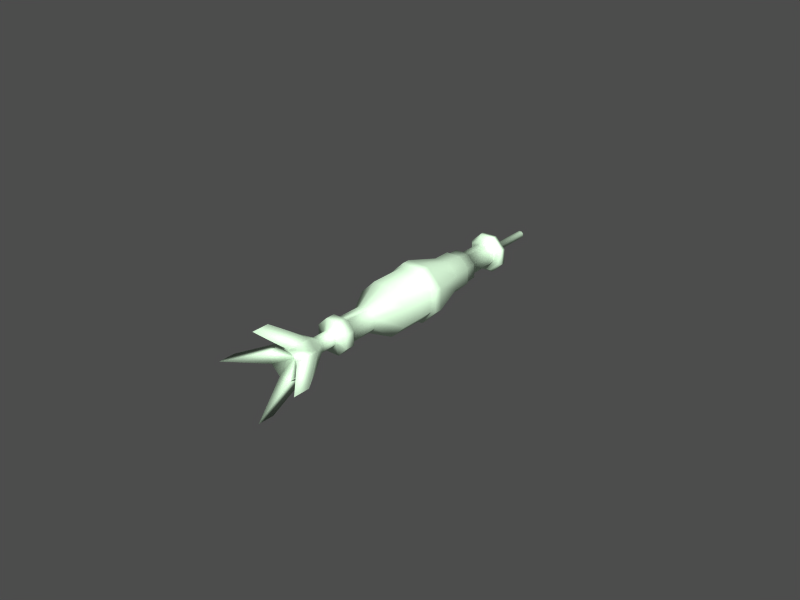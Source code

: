 # Source: projectiles.blend  (saved by Blender 2.48.1; exported with 4.5.12 LTS)
import bpy
from mathutils import Matrix  # noqa: F401  (used for matrix-valued properties, if any)

bpy.ops.wm.read_factory_settings(use_empty=True)
scene = bpy.context.scene
scene.name = 'projectileup3'

# ---- collections
col_collection_1_003 = bpy.data.collections.new('Collection 1.003'); scene.collection.children.link(col_collection_1_003)
col_collection_1_003.hide_render = True
col_collection_1_003.hide_viewport = True
col_collection_2_003 = bpy.data.collections.new('Collection 2.003'); scene.collection.children.link(col_collection_2_003)
col_collection_2_003.hide_render = True
col_collection_2_003.hide_viewport = True
col_collection_11_003 = bpy.data.collections.new('Collection 11.003'); scene.collection.children.link(col_collection_11_003)
col_collection_12_003 = bpy.data.collections.new('Collection 12.003'); scene.collection.children.link(col_collection_12_003)
col_collection_12_003.hide_render = True
col_collection_12_003.hide_viewport = True

# ---- materials (node trees are filled in below, after node groups)
mat_default = bpy.data.materials.new('default')
mat_default.alpha_threshold = 0.0
mat_default.diffuse_color = (0.862, 0.9872, 0.8572, 1.0)
mat_default.roughness = 0.5
mat_default.line_color = (0.0, 0.0, 0.0, 1.0)

# ---- material node trees

# ---- meshes
me_bullet_004 = bpy.data.meshes.new('bullet.004')
me_bullet_004.from_pydata([(0.003105, -0.02948, -0.007515), (-0.003119, -0.02948, -0.007509), (0.007509, -0.02948, -0.003119), (-0.003105, -0.02948, 0.007515), (-0.007509, -0.02948, 0.003119), (-0.007515, -0.02948, -0.003105), (0.00451, -0.04028, 0.001863), (0.004506, -0.04028, -0.001872), (-0.001872, -0.04028, -0.004506), (-0.00451, -0.04028, -0.001863), (0.001872, -0.04028, 0.004506), (-0.004506, -0.04028, 0.001872), (-0.001863, -0.04028, 0.00451), (0.001863, -0.04028, -0.00451), (0.001863, -0.05062, -0.00451), (-0.001872, -0.05062, -0.004506), (0.004506, -0.05062, -0.001872), (-0.001863, -0.05062, 0.00451), (-0.004506, -0.05062, 0.001872), (0.001872, -0.05062, 0.004506), (-0.00451, -0.05062, -0.001863), (0.00451, -0.05062, 0.001863), (0.0041, -0.03789, -0.009926), (-0.004119, -0.03789, -0.009918), (0.009918, -0.03789, -0.004119), (-0.0041, -0.03789, 0.009926), (-0.009918, -0.03789, 0.004119), (0.004119, -0.03789, 0.009918), (-0.009926, -0.03789, -0.0041), (0.009926, -0.03789, 0.0041), (0.009926, -0.03188, 0.0041), (0.009918, -0.03188, -0.004119), (-0.004119, -0.03188, -0.009918), (-0.009926, -0.03188, -0.0041), (0.004119, -0.03188, 0.009918), (-0.009918, -0.03188, 0.004119), (-0.0041, -0.03188, 0.009926), (0.0041, -0.03188, -0.009926), (1.63e-09, -0.06586, -5.821e-11), (-0.003841, -0.07378, -0.009247), (0.003823, -0.07378, -0.009255), (0.009247, -0.07378, -0.003841), (-0.009247, -0.07378, 0.003841), (-0.003823, -0.07378, 0.009255), (0.003841, -0.07378, 0.009247), (-0.009255, -0.07378, -0.003823), (0.009255, -0.07378, 0.003823), (0.009247, -0.05867, -0.003841), (0.009255, -0.05867, 0.003823), (-0.003841, -0.05867, -0.009247), (-0.009255, -0.05867, -0.003823), (0.003841, -0.05867, 0.009247), (-0.009247, -0.05867, 0.003841), (-0.003823, -0.05867, 0.009255), (0.003823, -0.05867, -0.009255), (0.02672, -0.08336, -2.535e-05), (0.02672, -0.09383, -2.535e-05), (-0.02672, -0.08336, 2.533e-05), (-0.02672, -0.09383, 2.533e-05), (2.534e-05, -0.08336, 0.02672), (2.534e-05, -0.09383, 0.02672), (-2.533e-05, -0.08336, -0.02672), (-2.533e-05, -0.09383, -0.02672), (0.01703, 0.02936, 0.007033), (0.01701, 0.02936, -0.007066), (0.007066, 0.02936, 0.01701), (0.007033, 0.02936, -0.01703), (0.01703, 0.03411, 0.007033), (0.01701, 0.03411, -0.007066), (0.007066, 0.03411, 0.01701), (0.007033, 0.03411, -0.01703), (0.01104, 0.05592, 0.004557), (0.01103, 0.05592, -0.00458), (0.004584, 0.05592, 0.01102), (0.004563, 0.05592, -0.01104), (1.615e-05, 0.02936, 0.01702), (-1.615e-05, 0.02936, -0.01702), (1.615e-05, 0.03411, 0.01702), (-1.615e-05, 0.03411, -0.01702), (1.531e-05, 0.05592, 0.01103), (-5.619e-06, 0.05592, -0.01103), (-0.007001, 0.03411, -0.01703), (-0.007033, 0.03411, 0.01701), (-0.01698, 0.03411, -0.007066), (-0.01699, 0.03411, 0.007033), (-0.007001, 0.02936, -0.01703), (-0.007033, 0.02936, 0.01701), (-0.01698, 0.02936, -0.007066), (-0.01699, 0.02936, 0.007033), (0.01525, 0.02727, 0.006299), (0.01524, 0.02727, -0.006328), (0.00633, 0.02727, 0.01524), (0.006301, 0.02727, -0.01525), (1.615e-05, 0.02727, 0.01524), (-1.277e-05, 0.02727, -0.01524), (-0.006268, 0.02727, -0.01525), (-0.01521, 0.02727, -0.006328), (-0.006297, 0.02727, 0.01524), (-0.01522, 0.02727, 0.006299), (0.01525, 0.003309, 0.006299), (0.01524, 0.003309, -0.006328), (0.00633, 0.003309, 0.01524), (0.006301, 0.003309, -0.01525), (1.615e-05, 0.003309, 0.01524), (-1.277e-05, 0.003309, -0.01524), (-0.006268, 0.003309, -0.01525), (-0.01521, 0.003309, -0.006328), (-0.006297, 0.003309, 0.01524), (-0.01522, 0.003309, 0.006299), (0.007378, -0.01222, -0.003062), (0.007384, -0.01222, 0.003045), (0.00307, -0.01222, 0.007367), (0.003056, -0.01222, -0.007377), (1.615e-05, -0.01222, 0.00737), (2.161e-06, -0.01222, -0.007374), (-0.003023, -0.01222, -0.007377), (-0.007346, -0.01222, -0.003062), (-0.003037, -0.01222, 0.007367), (-0.007352, -0.01222, 0.003045), (0.007384, -0.02935, 0.003045), (0.00307, -0.02935, 0.007367), (1.615e-05, -0.02935, 0.00737), (2.161e-06, -0.02935, -0.007374), (0.01104, 0.06723, 0.004557), (0.01103, 0.06723, -0.00458), (0.004584, 0.06723, 0.01102), (0.004563, 0.06723, -0.01104), (1.531e-05, 0.06723, 0.01103), (-5.619e-06, 0.06723, -0.01103), (0.00981, 0.06919, 0.004049), (0.009803, 0.06919, -0.00407), (0.004075, 0.06919, 0.009796), (0.004056, 0.06919, -0.009806), (1.527e-05, 0.06919, 0.009799), (-3.329e-06, 0.06919, -0.009802), (0.009803, 0.0754, -0.00407), (0.00981, 0.0754, 0.004049), (0.004075, 0.0754, 0.009796), (0.004056, 0.0754, -0.009806), (1.527e-05, 0.0754, 0.009799), (-3.329e-06, 0.0754, -0.009802), (0.006942, 0.07608, 0.002862), (0.006937, 0.07608, -0.002879), (0.002886, 0.07608, 0.006926), (0.002873, 0.07608, -0.006935), (2.307e-06, 0.07608, -0.006932), (0.006942, 0.09426, 0.002862), (0.006937, 0.09426, -0.002879), (0.002886, 0.09426, 0.006926), (0.002873, 0.09426, -0.006935), (1.546e-05, 0.09426, 0.006929), (2.307e-06, 0.09426, -0.006932), (0.01148, 0.1014, 0.004738), (0.01147, 0.1014, -0.004762), (0.004765, 0.1014, 0.01146), (0.004744, 0.1014, -0.01147), (1.528e-05, 0.1014, 0.01147), (-6.482e-06, 0.1014, -0.01147), (0.01148, 0.1041, 0.004738), (0.01147, 0.1041, -0.004762), (0.004765, 0.1041, 0.01146), (0.004744, 0.1041, -0.01147), (1.528e-05, 0.1041, 0.01147), (-6.482e-06, 0.1041, -0.01147), (0.004634, 0.1044, -0.001922), (0.004638, 0.1044, 0.001909), (0.001931, 0.1044, 0.00462), (0.001923, 0.1044, -0.004628), (7.162e-06, 0.1044, -0.004627), (0.00224, 0.1379, 0.000917), (0.002238, 0.1379, -0.0009265), (0.0009375, 0.1379, 0.002222), (0.0009333, 0.1379, -0.002229), (1.153e-05, 0.1379, -0.002228), (1.499e-05, 0.1413, -3.095e-06), (1.516e-05, 0.1379, 0.002223), (-0.0009024, 0.1379, -0.002229), (-0.0009066, 0.1379, 0.002222), (-0.002207, 0.1379, -0.0009265), (-0.002209, 0.1379, 0.000917), (1.498e-05, 0.1044, 0.004622), (-0.001892, 0.1044, -0.004628), (-0.001901, 0.1044, 0.00462), (-0.004607, 0.1044, 0.001909), (-0.004603, 0.1044, -0.001922), (-0.004713, 0.1041, -0.01147), (-0.004734, 0.1041, 0.01146), (-0.01144, 0.1041, -0.004762), (-0.01145, 0.1041, 0.004738), (-0.004713, 0.1014, -0.01147), (-0.004734, 0.1014, 0.01146), (-0.01144, 0.1014, -0.004762), (-0.01145, 0.1014, 0.004738), (-0.002842, 0.09426, -0.006935), (-0.002855, 0.09426, 0.006926), (-0.006906, 0.09426, -0.002879), (-0.006911, 0.09426, 0.002862), (1.546e-05, 0.07608, 0.006929), (-0.002842, 0.07608, -0.006935), (-0.002855, 0.07608, 0.006926), (-0.006906, 0.07608, -0.002879), (-0.006911, 0.07608, 0.002862), (-0.004025, 0.0754, -0.009806), (-0.004044, 0.0754, 0.009796), (-0.00978, 0.0754, 0.004049), (-0.009772, 0.0754, -0.00407), (-0.004025, 0.06919, -0.009806), (-0.004044, 0.06919, 0.009796), (-0.009772, 0.06919, -0.00407), (-0.00978, 0.06919, 0.004049), (-0.004532, 0.06723, -0.01104), (-0.004553, 0.06723, 0.01102), (-0.011, 0.06723, -0.00458), (-0.01101, 0.06723, 0.004557), (-0.004532, 0.05592, -0.01104), (-0.004553, 0.05592, 0.01102), (-0.011, 0.05592, -0.00458), (-0.01101, 0.05592, 0.004557), (0.009876, 0.09969, -0.0041), (0.009884, 0.09969, 0.004079), (0.004105, 0.09969, 0.009869), (0.004087, 0.09969, -0.009879), (1.537e-05, 0.09969, 0.009873), (-3.365e-06, 0.09969, -0.009875), (-0.004056, 0.09969, -0.009879), (-0.004074, 0.09969, 0.009869), (-0.009853, 0.09969, 0.004079), (-0.009845, 0.09969, -0.0041), (0.007012, 0.09877, -0.00291), (0.007017, 0.09877, 0.002894), (0.002917, 0.09877, 0.007001), (0.002904, 0.09877, -0.00701), (1.543e-05, 0.09877, 0.007004), (2.132e-06, 0.09877, -0.007008), (-0.002873, 0.09877, -0.00701), (-0.002886, 0.09877, 0.007001), (-0.006986, 0.09877, 0.002894), (-0.006981, 0.09877, -0.00291), (0.004412, 0.1067, -0.00183), (0.002363, 0.1073, -0.0009784), (0.004416, 0.1067, 0.001817), (0.002365, 0.1073, 0.0009687), (0.001839, 0.1067, 0.004398), (0.0009893, 0.1073, 0.002347), (0.001831, 0.1067, -0.004406), (0.0009848, 0.1073, -0.002354), (7.601e-06, 0.1067, -0.004404), (1.129e-05, 0.1073, -0.002353), (1.517e-05, 0.1073, 0.002348), (1.496e-05, 0.1067, 0.0044), (-0.0009539, 0.1073, -0.002354), (-0.0018, 0.1067, -0.004406), (-0.0009584, 0.1073, 0.002347), (-0.001808, 0.1067, 0.004398), (-0.002334, 0.1073, 0.0009687), (-0.004385, 0.1067, 0.001817), (-0.002332, 0.1073, -0.0009784), (-0.004381, 0.1067, -0.00183)], [], [(8, 13, 14, 15), (13, 7, 16, 14), (12, 11, 18, 17), (10, 12, 17, 19), (11, 9, 20, 18), (6, 10, 19, 21), (9, 8, 15, 20), (7, 6, 21, 16), (13, 8, 23, 22), (7, 13, 22, 24), (11, 12, 25, 26), (12, 10, 27, 25), (9, 11, 26, 28), (10, 6, 29, 27), (8, 9, 28, 23), (6, 7, 24, 29), (2, 119, 30, 31), (5, 1, 32, 33), (119, 120, 34, 30), (4, 5, 33, 35), (120, 3, 36, 34), (3, 4, 35, 36), (0, 2, 31, 37), (1, 0, 37, 32), (32, 37, 22, 23), (37, 31, 24, 22), (36, 35, 26, 25), (34, 36, 25, 27), (35, 33, 28, 26), (30, 34, 27, 29), (33, 32, 23, 28), (31, 30, 29, 24), (38, 39, 40), (38, 40, 41), (38, 43, 42), (38, 44, 43), (38, 42, 45), (38, 46, 44), (38, 45, 39), (38, 41, 46), (16, 21, 48, 47), (20, 15, 49, 50), (21, 19, 51, 48), (18, 20, 50, 52), (19, 17, 53, 51), (17, 18, 52, 53), (14, 16, 47, 54), (15, 14, 54, 49), (54, 47, 41, 40), (53, 52, 42, 43), (48, 51, 44, 46), (50, 49, 39, 45), (48, 55, 47), (46, 56, 55, 48), (41, 56, 46), (47, 55, 56, 41), (50, 57, 52), (45, 58, 57, 50), (42, 58, 45), (52, 57, 58, 42), (53, 59, 51), (43, 60, 59, 53), (44, 60, 43), (51, 59, 60, 44), (54, 61, 49), (40, 62, 61, 54), (39, 62, 40), (49, 61, 62, 39), (63, 64, 68, 67), (65, 63, 67, 69), (64, 66, 70, 68), (67, 68, 72, 71), (69, 67, 71, 73), (68, 70, 74, 72), (75, 65, 69, 77), (66, 76, 78, 70), (77, 69, 73, 79), (70, 78, 80, 74), (81, 214, 80, 78), (77, 79, 215, 82), (85, 81, 78, 76), (75, 77, 82, 86), (83, 216, 214, 81), (82, 215, 217, 84), (84, 217, 216, 83), (87, 83, 81, 85), (86, 82, 84, 88), (88, 84, 83, 87), (64, 63, 89, 90), (63, 65, 91, 89), (66, 64, 90, 92), (65, 75, 93, 91), (76, 66, 92, 94), (87, 85, 95, 96), (86, 88, 98, 97), (88, 87, 96, 98), (75, 86, 97, 93), (85, 76, 94, 95), (90, 89, 99, 100), (89, 91, 101, 99), (92, 90, 100, 102), (91, 93, 103, 101), (94, 92, 102, 104), (96, 95, 105, 106), (97, 98, 108, 107), (98, 96, 106, 108), (93, 97, 107, 103), (95, 94, 104, 105), (100, 99, 110, 109), (99, 101, 111, 110), (102, 100, 109, 112), (101, 103, 113, 111), (104, 102, 112, 114), (106, 105, 115, 116), (107, 108, 118, 117), (108, 106, 116, 118), (103, 107, 117, 113), (105, 104, 114, 115), (109, 110, 119, 2), (110, 111, 120, 119), (2, 0, 112, 109), (111, 113, 121, 120), (0, 122, 114, 112), (116, 115, 1, 5), (117, 118, 4, 3), (118, 116, 5, 4), (113, 117, 3, 121), (115, 114, 122, 1), (71, 72, 124, 123), (73, 71, 123, 125), (72, 74, 126, 124), (79, 73, 125, 127), (74, 80, 128, 126), (123, 124, 130, 129), (125, 123, 129, 131), (124, 126, 132, 130), (127, 125, 131, 133), (126, 128, 134, 132), (129, 130, 135, 136), (131, 129, 136, 137), (130, 132, 138, 135), (133, 131, 137, 139), (132, 134, 140, 138), (136, 135, 142, 141), (137, 136, 141, 143), (135, 138, 144, 142), (139, 137, 143, 197), (138, 140, 145, 144), (141, 142, 147, 146), (143, 141, 146, 148), (142, 144, 149, 147), (197, 143, 148, 150), (144, 145, 151, 149), (152, 153, 159, 158), (154, 152, 158, 160), (153, 155, 161, 159), (156, 154, 160, 162), (155, 157, 163, 161), (158, 159, 164, 165), (160, 158, 165, 166), (159, 161, 167, 164), (162, 160, 166, 180), (161, 163, 168, 167), (169, 170, 174), (171, 169, 174), (170, 172, 174), (175, 171, 174), (172, 173, 174), (176, 174, 173), (175, 174, 177), (178, 174, 176), (177, 174, 179), (179, 174, 178), (185, 181, 168, 163), (162, 180, 182, 186), (187, 184, 181, 185), (186, 182, 183, 188), (188, 183, 184, 187), (189, 185, 163, 157), (156, 162, 186, 190), (191, 187, 185, 189), (190, 186, 188, 192), (192, 188, 187, 191), (198, 193, 151, 145), (197, 150, 194, 199), (200, 195, 193, 198), (199, 194, 196, 201), (201, 196, 195, 200), (202, 198, 145, 140), (139, 197, 199, 203), (205, 200, 198, 202), (203, 199, 201, 204), (204, 201, 200, 205), (206, 202, 140, 134), (133, 139, 203, 207), (208, 205, 202, 206), (207, 203, 204, 209), (209, 204, 205, 208), (210, 206, 134, 128), (127, 133, 207, 211), (212, 208, 206, 210), (211, 207, 209, 213), (213, 209, 208, 212), (214, 210, 128, 80), (79, 127, 211, 215), (216, 212, 210, 214), (215, 211, 213, 217), (217, 213, 212, 216), (218, 153, 152, 219), (219, 152, 154, 220), (221, 155, 153, 218), (220, 154, 156, 222), (223, 157, 155, 221), (224, 189, 157, 223), (222, 156, 190, 225), (227, 191, 189, 224), (225, 190, 192, 226), (226, 192, 191, 227), (147, 228, 229, 146), (228, 218, 219, 229), (146, 229, 230, 148), (229, 219, 220, 230), (149, 231, 228, 147), (231, 221, 218, 228), (148, 230, 232, 150), (230, 220, 222, 232), (151, 233, 231, 149), (233, 223, 221, 231), (193, 234, 233, 151), (234, 224, 223, 233), (150, 232, 235, 194), (232, 222, 225, 235), (195, 237, 234, 193), (237, 227, 224, 234), (194, 235, 236, 196), (235, 225, 226, 236), (196, 236, 237, 195), (236, 226, 227, 237), (164, 238, 240, 165), (238, 239, 241, 240), (239, 170, 169, 241), (165, 240, 242, 166), (240, 241, 243, 242), (241, 169, 171, 243), (167, 244, 238, 164), (244, 245, 239, 238), (245, 172, 170, 239), (166, 242, 249, 180), (242, 243, 248, 249), (243, 171, 175, 248), (168, 246, 244, 167), (246, 247, 245, 244), (247, 173, 172, 245), (181, 251, 246, 168), (251, 250, 247, 246), (250, 176, 173, 247), (180, 249, 253, 182), (249, 248, 252, 253), (248, 175, 177, 252), (184, 257, 251, 181), (257, 256, 250, 251), (256, 178, 176, 250), (182, 253, 255, 183), (253, 252, 254, 255), (252, 177, 179, 254), (183, 255, 257, 184), (255, 254, 256, 257), (254, 179, 178, 256)])
me_bullet_004.polygons.foreach_set('use_smooth', [True] * 268)
_uv = me_bullet_004.uv_layers.new(name='UVTex')
_uv.uv.foreach_set('vector', [0.227, 0.05857, 0.227, 0.05858, 0.1407, 0.06033, 0.1407, 0.06031, 0.227, 0.05858, 0.227, 0.04807, 0.1406, 0.04981, 0.1407, 0.06033, 0.2269, 0.02265, 0.2269, 0.03316, 0.1406, 0.0349, 0.1405, 0.02439, 0.2269, 0.02266, 0.2269, 0.02265, 0.1405, 0.02439, 0.1405, 0.0244, 0.2269, 0.03316, 0.227, 0.04804, 0.1406, 0.04978, 0.1406, 0.0349, 0.2269, 0.03319, 0.2269, 0.02266, 0.1405, 0.0244, 0.1406, 0.03493, 0.227, 0.04804, 0.227, 0.05857, 0.1407, 0.06031, 0.1406, 0.04978, 0.227, 0.04807, 0.2269, 0.03319, 0.1406, 0.03493, 0.1406, 0.04981, 0.227, 0.05858, 0.227, 0.05857, 0.2429, 0.08011, 0.2429, 0.08014, 0.227, 0.04807, 0.227, 0.05858, 0.2429, 0.08014, 0.2428, 0.05701, 0.2269, 0.03316, 0.2269, 0.02265, 0.2426, 0.001043, 0.2427, 0.02418, 0.2269, 0.02265, 0.2269, 0.02266, 0.2426, 0.001074, 0.2426, 0.001043, 0.227, 0.04804, 0.2269, 0.03316, 0.2427, 0.02418, 0.2428, 0.05693, 0.2269, 0.02266, 0.2269, 0.03319, 0.2427, 0.02425, 0.2426, 0.001074, 0.227, 0.05857, 0.227, 0.04804, 0.2428, 0.05693, 0.2429, 0.08011, 0.2269, 0.03319, 0.227, 0.04807, 0.2428, 0.05701, 0.2427, 0.02425, 0.2982, 0.05294, 0.2981, 0.02815, 0.2824, 0.0242, 0.2825, 0.05695, 0.2982, 0.05289, 0.2983, 0.07044, 0.2826, 0.08006, 0.2825, 0.05688, 0.2981, 0.02815, 0.2981, 0.01059, 0.2823, 0.001018, 0.2824, 0.0242, 0.2981, 0.02809, 0.2982, 0.05289, 0.2825, 0.05688, 0.2824, 0.02412, 0.2981, 0.01059, 0.2981, 0.01057, 0.2823, 0.0009874, 0.2823, 0.001018, 0.2981, 0.01057, 0.2981, 0.02809, 0.2824, 0.02412, 0.2823, 0.0009874, 0.2983, 0.07046, 0.2982, 0.05294, 0.2825, 0.05695, 0.2826, 0.08009, 0.2983, 0.07044, 0.2983, 0.07046, 0.2826, 0.08009, 0.2826, 0.08006, 0.6833, 0.5141, 0.6833, 0.5141, 0.6663, 0.5141, 0.6663, 0.5141, 0.6833, 0.5141, 0.6832, 0.5042, 0.6662, 0.5042, 0.6663, 0.5141, 0.6831, 0.4802, 0.6832, 0.4901, 0.6662, 0.4901, 0.6661, 0.4802, 0.6831, 0.4802, 0.6831, 0.4802, 0.6661, 0.4802, 0.6661, 0.4802, 0.6832, 0.4901, 0.6832, 0.5042, 0.6662, 0.5042, 0.6662, 0.4901, 0.6832, 0.4902, 0.6831, 0.4802, 0.6661, 0.4802, 0.6662, 0.4902, 0.6832, 0.5042, 0.6833, 0.5141, 0.6663, 0.5141, 0.6662, 0.5042, 0.6832, 0.5042, 0.6832, 0.4902, 0.6662, 0.4902, 0.6662, 0.5042, 0.5585, 0.5774, 0.5662, 0.5959, 0.5508, 0.5959, 0.5585, 0.5774, 0.5508, 0.5959, 0.54, 0.5851, 0.5585, 0.5774, 0.5661, 0.5588, 0.577, 0.5697, 0.5585, 0.5774, 0.5508, 0.5589, 0.5661, 0.5588, 0.5585, 0.5774, 0.577, 0.5697, 0.577, 0.585, 0.5585, 0.5774, 0.5399, 0.5697, 0.5508, 0.5589, 0.5585, 0.5774, 0.577, 0.585, 0.5662, 0.5959, 0.5585, 0.5774, 0.54, 0.5851, 0.5399, 0.5697, 0.1406, 0.04981, 0.1406, 0.03493, 0.08749, 0.0272, 0.08761, 0.05773, 0.1406, 0.04978, 0.1407, 0.06031, 0.08769, 0.07928, 0.08761, 0.05766, 0.1406, 0.03493, 0.1405, 0.0244, 0.08741, 0.005585, 0.08749, 0.0272, 0.1406, 0.0349, 0.1406, 0.04978, 0.08761, 0.05766, 0.08749, 0.02713, 0.1405, 0.0244, 0.1405, 0.02439, 0.08741, 0.005556, 0.08741, 0.005585, 0.1405, 0.02439, 0.1406, 0.0349, 0.08749, 0.02713, 0.08741, 0.005556, 0.1407, 0.06033, 0.1406, 0.04981, 0.08761, 0.05773, 0.08769, 0.07931, 0.1407, 0.06031, 0.1407, 0.06033, 0.08769, 0.07931, 0.08769, 0.07928, 0.257, 0.07633, 0.257, 0.05756, 0.2817, 0.05756, 0.2817, 0.07633, 0.257, 0.01215, 0.257, 0.03092, 0.2817, 0.03092, 0.2817, 0.01215, 0.257, 0.03098, 0.257, 0.01218, 0.2817, 0.01218, 0.2817, 0.03098, 0.257, 0.05749, 0.257, 0.0763, 0.2817, 0.0763, 0.2817, 0.05749, 0.3392, 0.01322, 0.1571, 0.02991, 0.3374, 0.06058, 0.3394, 0.4911, 0.4326, 0.4915, 0.4234, 0.5094, 0.3301, 0.5091, 0.7211, 0.5032, 0.6653, 0.4959, 0.7211, 0.4886, 0.3301, 0.509, 0.4234, 0.5094, 0.4326, 0.4915, 0.3394, 0.4911, 0.3373, 0.06047, 0.1571, 0.02946, 0.3392, 0.01311, 0.3394, 0.4911, 0.4327, 0.4915, 0.4234, 0.5094, 0.3301, 0.5091, 0.7214, 0.5028, 0.6656, 0.4955, 0.7213, 0.4882, 0.3301, 0.5091, 0.4234, 0.5094, 0.4327, 0.4915, 0.3394, 0.4911, 0.3413, 0.0133, 0.1592, 0.02999, 0.3395, 0.06067, 0.429, 0.5144, 0.3272, 0.514, 0.3372, 0.4944, 0.4391, 0.4948, 0.7218, 0.503, 0.666, 0.4958, 0.7218, 0.4885, 0.4391, 0.4948, 0.3372, 0.4944, 0.3272, 0.514, 0.429, 0.5144, 0.3394, 0.06056, 0.1592, 0.02954, 0.3414, 0.0132, 0.4284, 0.515, 0.3266, 0.5146, 0.3367, 0.495, 0.4385, 0.4954, 0.7214, 0.5028, 0.6656, 0.4955, 0.7214, 0.4882, 0.4385, 0.4954, 0.3367, 0.495, 0.3266, 0.5146, 0.4285, 0.515, 0.6978, 0.4948, 0.6975, 0.4985, 0.7216, 0.4988, 0.7217, 0.4943, 0.696, 0.4908, 0.6978, 0.4948, 0.7217, 0.4943, 0.7219, 0.4897, 0.6975, 0.4985, 0.6956, 0.5022, 0.7217, 0.5034, 0.7216, 0.4988, 0.245, 0.03267, 0.2448, 0.05182, 0.3127, 0.05054, 0.3124, 0.03392, 0.2461, 0.01285, 0.245, 0.03267, 0.3124, 0.03392, 0.3186, 0.01677, 0.2448, 0.05182, 0.2452, 0.07173, 0.3187, 0.06802, 0.3127, 0.05054, 0.6939, 0.4885, 0.696, 0.4908, 0.7219, 0.4897, 0.7221, 0.4873, 0.6956, 0.5022, 0.6934, 0.5044, 0.7218, 0.5059, 0.7217, 0.5034, 0.2469, 0.002546, 0.2461, 0.01285, 0.3186, 0.01677, 0.3244, 0.00745, 0.2452, 0.07173, 0.2456, 0.08254, 0.3246, 0.07749, 0.3187, 0.06802, 0.2452, 0.07173, 0.3187, 0.06802, 0.3246, 0.07749, 0.2456, 0.08254, 0.2469, 0.002546, 0.3244, 0.00745, 0.3186, 0.01677, 0.2461, 0.01285, 0.6956, 0.5022, 0.7217, 0.5034, 0.7218, 0.5059, 0.6934, 0.5044, 0.6939, 0.4885, 0.7221, 0.4873, 0.7219, 0.4897, 0.696, 0.4908, 0.2448, 0.05182, 0.3127, 0.05054, 0.3187, 0.06802, 0.2452, 0.07173, 0.2461, 0.01285, 0.3186, 0.01677, 0.3124, 0.03392, 0.245, 0.03267, 0.245, 0.03267, 0.3124, 0.03392, 0.3127, 0.05054, 0.2448, 0.05182, 0.6975, 0.4985, 0.7216, 0.4988, 0.7217, 0.5034, 0.6956, 0.5022, 0.696, 0.4908, 0.7219, 0.4897, 0.7217, 0.4943, 0.6978, 0.4948, 0.6978, 0.4948, 0.7217, 0.4943, 0.7216, 0.4988, 0.6975, 0.4985, 0.5352, 0.6439, 0.5345, 0.6207, 0.5388, 0.6205, 0.5393, 0.6438, 0.5345, 0.6207, 0.5332, 0.5962, 0.5378, 0.5958, 0.5388, 0.6205, 0.5347, 0.668, 0.5352, 0.6439, 0.5393, 0.6438, 0.5394, 0.6683, 0.5332, 0.5962, 0.531, 0.5835, 0.5356, 0.5827, 0.5378, 0.5958, 0.5326, 0.6814, 0.5347, 0.668, 0.5394, 0.6683, 0.5375, 0.6822, 0.5371, 0.6466, 0.5371, 0.6696, 0.5414, 0.6698, 0.541, 0.6465, 0.5339, 0.5987, 0.5357, 0.6237, 0.5401, 0.6235, 0.5387, 0.5982, 0.5357, 0.6237, 0.5371, 0.6466, 0.541, 0.6465, 0.5401, 0.6235, 0.5312, 0.585, 0.5339, 0.5987, 0.5387, 0.5982, 0.5361, 0.584, 0.5371, 0.6696, 0.5355, 0.6816, 0.5399, 0.6822, 0.5414, 0.6698, 0.6196, 0.5393, 0.579, 0.5393, 0.579, 0.6164, 0.6196, 0.6164, 0.579, 0.5393, 0.5383, 0.5393, 0.5383, 0.6164, 0.579, 0.6164, 0.6603, 0.5393, 0.6196, 0.5393, 0.6196, 0.6164, 0.6603, 0.6164, 0.5383, 0.5393, 0.518, 0.5393, 0.518, 0.6164, 0.5383, 0.6164, 0.6806, 0.5391, 0.6603, 0.5393, 0.6603, 0.6164, 0.6806, 0.6164, 0.6198, 0.5391, 0.6605, 0.5391, 0.6605, 0.6163, 0.6198, 0.6163, 0.5385, 0.5391, 0.5792, 0.5391, 0.5792, 0.6163, 0.5385, 0.6163, 0.5792, 0.5391, 0.6198, 0.5391, 0.6198, 0.6163, 0.5792, 0.6163, 0.5182, 0.5391, 0.5385, 0.5391, 0.5385, 0.6163, 0.5182, 0.6163, 0.6605, 0.5391, 0.6806, 0.5391, 0.6806, 0.6163, 0.6605, 0.6163, 0.6633, 0.4974, 0.6634, 0.4924, 0.6546, 0.493, 0.6549, 0.4966, 0.6634, 0.4924, 0.6627, 0.4869, 0.6538, 0.4895, 0.6546, 0.493, 0.6627, 0.5026, 0.6633, 0.4974, 0.6549, 0.4966, 0.6542, 0.5001, 0.6627, 0.4869, 0.6616, 0.4836, 0.6533, 0.4879, 0.6538, 0.4895, 0.6617, 0.5056, 0.6627, 0.5026, 0.6542, 0.5001, 0.6538, 0.5017, 0.6632, 0.4971, 0.6625, 0.5023, 0.6541, 0.4998, 0.6548, 0.4964, 0.6624, 0.4868, 0.6631, 0.4922, 0.6545, 0.4928, 0.6538, 0.4894, 0.6631, 0.4922, 0.6632, 0.4971, 0.6548, 0.4964, 0.6545, 0.4928, 0.6614, 0.4838, 0.6624, 0.4868, 0.6538, 0.4894, 0.6533, 0.4878, 0.6625, 0.5023, 0.6615, 0.5054, 0.6536, 0.5014, 0.6541, 0.4998, 0.6981, 0.4937, 0.6976, 0.4989, 0.6844, 0.4982, 0.6844, 0.4941, 0.6976, 0.4989, 0.6966, 0.5038, 0.684, 0.5023, 0.6844, 0.4982, 0.6844, 0.4941, 0.6841, 0.49, 0.6972, 0.4888, 0.6981, 0.4937, 0.6966, 0.5038, 0.6958, 0.5061, 0.6837, 0.5043, 0.684, 0.5023, 0.6841, 0.49, 0.6839, 0.4878, 0.6965, 0.4865, 0.6972, 0.4888, 0.698, 0.494, 0.697, 0.4892, 0.6846, 0.4899, 0.6846, 0.4939, 0.6966, 0.5039, 0.6975, 0.4991, 0.6844, 0.4979, 0.6838, 0.5019, 0.6975, 0.4991, 0.698, 0.494, 0.6846, 0.4939, 0.6844, 0.4979, 0.6958, 0.5062, 0.6966, 0.5039, 0.6838, 0.5019, 0.6834, 0.5041, 0.697, 0.4892, 0.6963, 0.4869, 0.6844, 0.488, 0.6846, 0.4899, 0.3126, 0.03368, 0.3124, 0.0514, 0.324, 0.05205, 0.3243, 0.03424, 0.3127, 0.01433, 0.3126, 0.03368, 0.3243, 0.03424, 0.3252, 0.01509, 0.3124, 0.0514, 0.3112, 0.06927, 0.3232, 0.07018, 0.324, 0.05205, 0.2912, 0.04024, 0.2921, 0.05114, 0.306, 0.05067, 0.3052, 0.03903, 0.1426, 0.01418, 0.1426, 0.003573, 0.1562, 0.003573, 0.1559, 0.01443, 0.7598, 0.5005, 0.7604, 0.4927, 0.7616, 0.4928, 0.7612, 0.5006, 0.7594, 0.509, 0.7598, 0.5005, 0.7612, 0.5006, 0.761, 0.509, 0.7604, 0.4927, 0.7608, 0.4847, 0.7623, 0.4848, 0.7616, 0.4928, 0.7591, 0.5136, 0.7594, 0.509, 0.761, 0.509, 0.7607, 0.5138, 0.7608, 0.4847, 0.7609, 0.4804, 0.7624, 0.4804, 0.7623, 0.4848, 0.7612, 0.5006, 0.7616, 0.4928, 0.7643, 0.4931, 0.7639, 0.5008, 0.761, 0.509, 0.7612, 0.5006, 0.7639, 0.5008, 0.7637, 0.5092, 0.7616, 0.4928, 0.7623, 0.4848, 0.7648, 0.4852, 0.7643, 0.4931, 0.7607, 0.5138, 0.761, 0.509, 0.7637, 0.5092, 0.7642, 0.5137, 0.7623, 0.4848, 0.7624, 0.4804, 0.7657, 0.4807, 0.7648, 0.4852, 0.7639, 0.5008, 0.7643, 0.4931, 0.767, 0.4933, 0.767, 0.501, 0.7637, 0.5092, 0.7639, 0.5008, 0.767, 0.501, 0.7672, 0.5091, 0.7643, 0.4931, 0.7648, 0.4852, 0.7683, 0.4856, 0.767, 0.4933, 0.7642, 0.5137, 0.7637, 0.5092, 0.7672, 0.5091, 0.7676, 0.5132, 0.7648, 0.4852, 0.7657, 0.4807, 0.7689, 0.4814, 0.7683, 0.4856, 0.767, 0.501, 0.767, 0.4933, 0.7857, 0.4936, 0.7853, 0.5003, 0.7672, 0.5091, 0.767, 0.501, 0.7853, 0.5003, 0.7858, 0.5078, 0.767, 0.4933, 0.7683, 0.4856, 0.7861, 0.4867, 0.7857, 0.4936, 0.7676, 0.5132, 0.7672, 0.5091, 0.7858, 0.5078, 0.7861, 0.5122, 0.7683, 0.4856, 0.7689, 0.4814, 0.7864, 0.4828, 0.7861, 0.4867, 0.7875, 0.5002, 0.7875, 0.4937, 0.7895, 0.494, 0.7895, 0.5001, 0.7885, 0.5073, 0.7875, 0.5002, 0.7895, 0.5001, 0.7907, 0.507, 0.7875, 0.4937, 0.7886, 0.487, 0.7906, 0.4876, 0.7895, 0.494, 0.789, 0.5121, 0.7885, 0.5073, 0.7907, 0.507, 0.7923, 0.5114, 0.7886, 0.487, 0.7889, 0.4828, 0.7921, 0.4833, 0.7906, 0.4876, 0.7895, 0.5001, 0.7895, 0.494, 0.7995, 0.4952, 0.7999, 0.4987, 0.7907, 0.507, 0.7895, 0.5001, 0.7999, 0.4987, 0.8013, 0.5022, 0.7895, 0.494, 0.7906, 0.4876, 0.8007, 0.4919, 0.7995, 0.4952, 0.7923, 0.5114, 0.7907, 0.507, 0.8013, 0.5022, 0.8024, 0.5037, 0.7906, 0.4876, 0.7921, 0.4833, 0.8018, 0.4905, 0.8007, 0.4919, 0.553, 0.5759, 0.5527, 0.579, 0.5605, 0.5787, 0.5544, 0.5726, 0.553, 0.5759, 0.5605, 0.5787, 0.5527, 0.579, 0.5532, 0.5821, 0.5605, 0.5787, 0.2461, -0.05316, 0.2453, -0.04285, 0.3178, -0.03893, 0.2795, -0.0003299, 0.2811, 0.002781, 0.2937, -0.007052, 0.2795, -0.0003299, 0.2937, -0.007052, 0.2811, 0.002781, 0.2461, -0.05316, 0.3178, -0.03893, 0.2453, -0.04285, 0.5527, 0.579, 0.5605, 0.5787, 0.5532, 0.5821, 0.5544, 0.5726, 0.5605, 0.5787, 0.553, 0.5759, 0.553, 0.5759, 0.5605, 0.5787, 0.5527, 0.579, 0.7906, 0.4876, 0.8007, 0.4919, 0.8018, 0.4905, 0.7921, 0.4833, 0.7923, 0.5114, 0.8024, 0.5037, 0.8013, 0.5022, 0.7907, 0.507, 0.7895, 0.494, 0.7995, 0.4952, 0.8007, 0.4919, 0.7906, 0.4876, 0.7907, 0.507, 0.8013, 0.5022, 0.7999, 0.4987, 0.7895, 0.5001, 0.7895, 0.5001, 0.7999, 0.4987, 0.7995, 0.4952, 0.7895, 0.494, 0.7886, 0.487, 0.7906, 0.4876, 0.7921, 0.4833, 0.7889, 0.4828, 0.789, 0.5121, 0.7923, 0.5114, 0.7907, 0.507, 0.7885, 0.5073, 0.7875, 0.4937, 0.7895, 0.494, 0.7906, 0.4876, 0.7886, 0.487, 0.7885, 0.5073, 0.7907, 0.507, 0.7895, 0.5001, 0.7875, 0.5002, 0.7875, 0.5002, 0.7895, 0.5001, 0.7895, 0.494, 0.7875, 0.4937, 0.7683, 0.4856, 0.7861, 0.4867, 0.7864, 0.4828, 0.7689, 0.4814, 0.7676, 0.5132, 0.7861, 0.5122, 0.7858, 0.5078, 0.7672, 0.5091, 0.767, 0.4933, 0.7857, 0.4936, 0.7861, 0.4867, 0.7683, 0.4856, 0.7672, 0.5091, 0.7858, 0.5078, 0.7853, 0.5003, 0.767, 0.501, 0.767, 0.501, 0.7853, 0.5003, 0.7857, 0.4936, 0.767, 0.4933, 0.7648, 0.4852, 0.7683, 0.4856, 0.7689, 0.4814, 0.7657, 0.4807, 0.7642, 0.5137, 0.7676, 0.5132, 0.7672, 0.5091, 0.7637, 0.5092, 0.7643, 0.4931, 0.767, 0.4933, 0.7683, 0.4856, 0.7648, 0.4852, 0.7637, 0.5092, 0.7672, 0.5091, 0.767, 0.501, 0.7639, 0.5008, 0.7639, 0.5008, 0.767, 0.501, 0.767, 0.4933, 0.7643, 0.4931, 0.7623, 0.4848, 0.7648, 0.4852, 0.7657, 0.4807, 0.7624, 0.4804, 0.7607, 0.5138, 0.7642, 0.5137, 0.7637, 0.5092, 0.761, 0.509, 0.7616, 0.4928, 0.7643, 0.4931, 0.7648, 0.4852, 0.7623, 0.4848, 0.761, 0.509, 0.7637, 0.5092, 0.7639, 0.5008, 0.7612, 0.5006, 0.7612, 0.5006, 0.7639, 0.5008, 0.7643, 0.4931, 0.7616, 0.4928, 0.7608, 0.4847, 0.7623, 0.4848, 0.7624, 0.4804, 0.7609, 0.4804, 0.7591, 0.5136, 0.7607, 0.5138, 0.761, 0.509, 0.7594, 0.509, 0.7604, 0.4927, 0.7616, 0.4928, 0.7623, 0.4848, 0.7608, 0.4847, 0.7594, 0.509, 0.761, 0.509, 0.7612, 0.5006, 0.7598, 0.5005, 0.7598, 0.5005, 0.7612, 0.5006, 0.7616, 0.4928, 0.7604, 0.4927, 0.1426, 0.01418, 0.1559, 0.01443, 0.1562, 0.003573, 0.1426, 0.003573, 0.2912, 0.04024, 0.3052, 0.03903, 0.306, 0.05067, 0.2921, 0.05114, 0.3124, 0.0514, 0.324, 0.05205, 0.3232, 0.07018, 0.3112, 0.06927, 0.3127, 0.01433, 0.3252, 0.01509, 0.3243, 0.03424, 0.3126, 0.03368, 0.3126, 0.03368, 0.3243, 0.03424, 0.324, 0.05205, 0.3124, 0.0514, 0.7866, 0.4937, 0.7875, 0.4937, 0.7875, 0.5002, 0.7864, 0.5002, 0.7864, 0.5002, 0.7875, 0.5002, 0.7885, 0.5073, 0.7871, 0.5075, 0.7873, 0.4869, 0.7886, 0.487, 0.7875, 0.4937, 0.7866, 0.4937, 0.7871, 0.5075, 0.7885, 0.5073, 0.789, 0.5121, 0.7875, 0.5121, 0.7877, 0.4828, 0.7889, 0.4828, 0.7886, 0.487, 0.7873, 0.4869, 0.7873, 0.4869, 0.7886, 0.487, 0.7889, 0.4828, 0.7877, 0.4828, 0.7875, 0.5121, 0.789, 0.5121, 0.7885, 0.5073, 0.7871, 0.5075, 0.7866, 0.4937, 0.7875, 0.4937, 0.7886, 0.487, 0.7873, 0.4869, 0.7871, 0.5075, 0.7885, 0.5073, 0.7875, 0.5002, 0.7864, 0.5002, 0.7864, 0.5002, 0.7875, 0.5002, 0.7875, 0.4937, 0.7866, 0.4937, 0.7857, 0.4936, 0.7861, 0.4936, 0.7858, 0.5003, 0.7853, 0.5003, 0.7861, 0.4936, 0.7866, 0.4937, 0.7864, 0.5002, 0.7858, 0.5003, 0.7853, 0.5003, 0.7858, 0.5003, 0.7864, 0.5077, 0.7858, 0.5078, 0.7858, 0.5003, 0.7864, 0.5002, 0.7871, 0.5075, 0.7864, 0.5077, 0.7861, 0.4867, 0.7867, 0.4868, 0.7861, 0.4936, 0.7857, 0.4936, 0.7867, 0.4868, 0.7873, 0.4869, 0.7866, 0.4937, 0.7861, 0.4936, 0.7858, 0.5078, 0.7864, 0.5077, 0.7868, 0.5122, 0.7861, 0.5122, 0.7864, 0.5077, 0.7871, 0.5075, 0.7875, 0.5121, 0.7868, 0.5122, 0.7864, 0.4828, 0.787, 0.4828, 0.7867, 0.4868, 0.7861, 0.4867, 0.787, 0.4828, 0.7877, 0.4828, 0.7873, 0.4869, 0.7867, 0.4868, 0.7861, 0.4867, 0.7867, 0.4868, 0.787, 0.4828, 0.7864, 0.4828, 0.7867, 0.4868, 0.7873, 0.4869, 0.7877, 0.4828, 0.787, 0.4828, 0.7861, 0.5122, 0.7868, 0.5122, 0.7864, 0.5077, 0.7858, 0.5078, 0.7868, 0.5122, 0.7875, 0.5121, 0.7871, 0.5075, 0.7864, 0.5077, 0.7857, 0.4936, 0.7861, 0.4936, 0.7867, 0.4868, 0.7861, 0.4867, 0.7861, 0.4936, 0.7866, 0.4937, 0.7873, 0.4869, 0.7867, 0.4868, 0.7858, 0.5078, 0.7864, 0.5077, 0.7858, 0.5003, 0.7853, 0.5003, 0.7864, 0.5077, 0.7871, 0.5075, 0.7864, 0.5002, 0.7858, 0.5003, 0.7853, 0.5003, 0.7858, 0.5003, 0.7861, 0.4936, 0.7857, 0.4936, 0.7858, 0.5003, 0.7864, 0.5002, 0.7866, 0.4937, 0.7861, 0.4936, 0.5416, 0.5795, 0.5453, 0.5793, 0.5458, 0.5749, 0.5422, 0.5744, 0.5453, 0.5793, 0.549, 0.5792, 0.5494, 0.5754, 0.5458, 0.5749, 0.549, 0.5792, 0.5527, 0.579, 0.553, 0.5759, 0.5494, 0.5754, 0.5422, 0.5744, 0.5458, 0.5749, 0.5471, 0.5706, 0.5435, 0.5696, 0.5458, 0.5749, 0.5494, 0.5754, 0.5508, 0.5716, 0.5471, 0.5706, 0.5494, 0.5754, 0.553, 0.5759, 0.5544, 0.5726, 0.5508, 0.5716, 0.5429, 0.5843, 0.5464, 0.5836, 0.5453, 0.5793, 0.5416, 0.5795, 0.5464, 0.5836, 0.5498, 0.5828, 0.549, 0.5792, 0.5453, 0.5793, 0.5498, 0.5828, 0.5532, 0.5821, 0.5527, 0.579, 0.549, 0.5792, 0.2605, -0.02484, 0.2675, -0.02288, 0.2692, -0.02692, 0.2623, -0.02912, 0.2675, -0.02288, 0.2746, -0.02092, 0.276, -0.02472, 0.2692, -0.02692, 0.2746, -0.02092, 0.2817, -0.01897, 0.2829, -0.02252, 0.276, -0.02472, 0.261, 0.008422, 0.2677, 0.006542, 0.266, 0.002616, 0.2593, 0.004089, 0.2677, 0.006542, 0.2744, 0.004661, 0.2728, 0.001143, 0.266, 0.002616, 0.2744, 0.004661, 0.2811, 0.002781, 0.2795, -0.0003299, 0.2728, 0.001143, 0.2593, 0.004089, 0.266, 0.002616, 0.2677, 0.006542, 0.261, 0.008422, 0.266, 0.002616, 0.2728, 0.001143, 0.2744, 0.004661, 0.2677, 0.006542, 0.2728, 0.001143, 0.2795, -0.0003299, 0.2811, 0.002781, 0.2744, 0.004661, 0.2623, -0.02912, 0.2692, -0.02692, 0.2675, -0.02288, 0.2605, -0.02484, 0.2692, -0.02692, 0.276, -0.02472, 0.2746, -0.02092, 0.2675, -0.02288, 0.276, -0.02472, 0.2829, -0.02252, 0.2817, -0.01897, 0.2746, -0.02092, 0.5416, 0.5795, 0.5453, 0.5793, 0.5464, 0.5836, 0.5429, 0.5843, 0.5453, 0.5793, 0.549, 0.5792, 0.5498, 0.5828, 0.5464, 0.5836, 0.549, 0.5792, 0.5527, 0.579, 0.5532, 0.5821, 0.5498, 0.5828, 0.5435, 0.5696, 0.5471, 0.5706, 0.5458, 0.5749, 0.5422, 0.5744, 0.5471, 0.5706, 0.5508, 0.5716, 0.5494, 0.5754, 0.5458, 0.5749, 0.5508, 0.5716, 0.5544, 0.5726, 0.553, 0.5759, 0.5494, 0.5754, 0.5422, 0.5744, 0.5458, 0.5749, 0.5453, 0.5793, 0.5416, 0.5795, 0.5458, 0.5749, 0.5494, 0.5754, 0.549, 0.5792, 0.5453, 0.5793, 0.5494, 0.5754, 0.553, 0.5759, 0.5527, 0.579, 0.549, 0.5792])
me_bullet_004.materials.append(mat_default)
me_bullet_004.use_remesh_preserve_volume = False
me_bullet_004.use_remesh_preserve_attributes = False
me_bullet_004.use_mirror_vertex_groups = False
me_bullet_004.update()
me_sphere_002 = bpy.data.meshes.new('Sphere.002')
me_sphere_002.from_pydata([(3.347e-09, 1.319e-08, 0.1053), (0.01012, 0.002013, -0.1048), (0.02014, 0.004007, -0.1033), (0.02997, 0.005962, -0.1007), (0.03952, 0.00786, -0.09727), (0.04868, 0.009682, -0.09285), (0.05737, 0.01141, -0.08754), (0.06551, 0.01303, -0.08138), (0.07301, 0.01452, -0.07444), (0.07982, 0.01588, -0.06679), (0.08586, 0.01708, -0.05849), (0.09107, 0.01811, -0.04963), (0.0954, 0.01898, -0.04029), (0.09881, 0.01965, -0.03056), (0.1013, 0.02014, -0.02054), (0.1028, 0.02044, -0.01032), (0.1033, 0.02054, -3.661e-08), (0.1028, 0.02044, 0.01032), (0.1013, 0.02014, 0.02054), (0.09881, 0.01965, 0.03056), (0.0954, 0.01898, 0.04029), (0.09107, 0.01811, 0.04963), (0.08586, 0.01708, 0.05849), (0.07982, 0.01588, 0.06679), (0.07301, 0.01452, 0.07444), (0.06551, 0.01303, 0.08138), (0.05737, 0.01141, 0.08754), (0.04868, 0.009682, 0.09285), (0.03952, 0.00786, 0.09727), (0.02997, 0.005962, 0.1007), (0.02014, 0.004007, 0.1033), (0.01012, 0.002013, 0.1048), (0.009534, 0.003949, 0.1048), (0.01898, 0.00786, 0.1033), (0.02824, 0.0117, 0.1007), (0.03722, 0.01542, 0.09727), (0.04585, 0.01899, 0.09285), (0.05404, 0.02238, 0.08754), (0.06171, 0.02556, 0.08138), (0.06878, 0.02849, 0.07444), (0.07519, 0.03114, 0.06679), (0.08087, 0.0335, 0.05849), (0.08578, 0.03553, 0.04963), (0.08986, 0.03722, 0.04029), (0.09308, 0.03855, 0.03056), (0.0954, 0.03952, 0.02054), (0.0968, 0.0401, 0.01032), (0.09727, 0.04029, -3.661e-08), (0.0968, 0.0401, -0.01032), (0.0954, 0.03952, -0.02054), (0.09308, 0.03855, -0.03056), (0.08986, 0.03722, -0.04029), (0.08578, 0.03553, -0.04963), (0.08087, 0.0335, -0.05849), (0.07519, 0.03114, -0.06679), (0.06878, 0.02849, -0.07444), (0.06171, 0.02556, -0.08138), (0.05404, 0.02238, -0.08754), (0.04585, 0.01899, -0.09285), (0.03722, 0.01542, -0.09727), (0.02824, 0.0117, -0.1007), (0.01898, 0.00786, -0.1033), (0.009534, 0.003949, -0.1048), (0.00858, 0.005733, -0.1048), (0.01708, 0.01141, -0.1033), (0.02541, 0.01698, -0.1007), (0.0335, 0.02238, -0.09727), (0.04127, 0.02757, -0.09285), (0.04863, 0.0325, -0.08754), (0.05553, 0.03711, -0.08138), (0.0619, 0.04136, -0.07444), (0.06767, 0.04521, -0.06679), (0.07279, 0.04863, -0.05849), (0.0772, 0.05158, -0.04963), (0.08087, 0.05404, -0.04029), (0.08377, 0.05597, -0.03056), (0.08586, 0.05737, -0.02054), (0.08712, 0.05821, -0.01032), (0.08754, 0.05849, -3.661e-08), (0.08712, 0.05821, 0.01032), (0.08586, 0.05737, 0.02054), (0.08377, 0.05597, 0.03056), (0.08087, 0.05404, 0.04029), (0.0772, 0.05158, 0.04963), (0.07279, 0.04863, 0.05849), (0.06767, 0.04521, 0.06679), (0.0619, 0.04136, 0.07444), (0.05553, 0.03711, 0.08138), (0.04863, 0.0325, 0.08754), (0.04127, 0.02757, 0.09285), (0.0335, 0.02238, 0.09727), (0.02541, 0.01698, 0.1007), (0.01708, 0.01141, 0.1033), (0.00858, 0.005733, 0.1048), (0.007297, 0.007297, 0.1048), (0.01452, 0.01452, 0.1033), (0.02161, 0.02161, 0.1007), (0.02849, 0.02849, 0.09727), (0.03509, 0.03509, 0.09285), (0.04136, 0.04136, 0.08754), (0.04723, 0.04723, 0.08138), (0.05264, 0.05264, 0.07444), (0.05755, 0.05755, 0.06679), (0.0619, 0.0619, 0.05849), (0.06565, 0.06565, 0.04963), (0.06878, 0.06878, 0.04029), (0.07124, 0.07124, 0.03056), (0.07301, 0.07301, 0.02054), (0.07409, 0.07409, 0.01032), (0.07444, 0.07444, -3.661e-08), (0.07409, 0.07409, -0.01032), (0.07301, 0.07301, -0.02054), (0.07124, 0.07124, -0.03056), (0.06878, 0.06878, -0.04029), (0.06565, 0.06565, -0.04963), (0.0619, 0.0619, -0.05849), (0.05755, 0.05755, -0.06679), (0.05264, 0.05264, -0.07444), (0.04723, 0.04723, -0.08138), (0.04136, 0.04136, -0.08754), (0.03509, 0.03509, -0.09285), (0.02849, 0.02849, -0.09727), (0.02161, 0.02161, -0.1007), (0.01452, 0.01452, -0.1033), (0.007297, 0.007297, -0.1048), (-5.641e-08, -4.657e-08, -0.1053), (0.005733, 0.00858, -0.1048), (0.01141, 0.01708, -0.1033), (0.01698, 0.02541, -0.1007), (0.02238, 0.0335, -0.09727), (0.02757, 0.04127, -0.09285), (0.0325, 0.04863, -0.08754), (0.03711, 0.05553, -0.08138), (0.04136, 0.0619, -0.07444), (0.04521, 0.06767, -0.06679), (0.04863, 0.07279, -0.05849), (0.05158, 0.0772, -0.04963), (0.05404, 0.08087, -0.04029), (0.05597, 0.08377, -0.03056), (0.05737, 0.08586, -0.02054), (0.05821, 0.08712, -0.01032), (0.05849, 0.08754, -3.661e-08), (0.05821, 0.08712, 0.01032), (0.05737, 0.08586, 0.02054), (0.05597, 0.08377, 0.03056), (0.05404, 0.08087, 0.04029), (0.05158, 0.0772, 0.04963), (0.04863, 0.07279, 0.05849), (0.04521, 0.06767, 0.06679), (0.04136, 0.0619, 0.07444), (0.03711, 0.05553, 0.08138), (0.0325, 0.04863, 0.08754), (0.02757, 0.04127, 0.09285), (0.02238, 0.0335, 0.09727), (0.01698, 0.02541, 0.1007), (0.01141, 0.01708, 0.1033), (0.005733, 0.00858, 0.1048), (0.003949, 0.009534, 0.1048), (0.00786, 0.01898, 0.1033), (0.0117, 0.02824, 0.1007), (0.01542, 0.03722, 0.09727), (0.01899, 0.04585, 0.09285), (0.02238, 0.05404, 0.08754), (0.02556, 0.06171, 0.08138), (0.02849, 0.06878, 0.07444), (0.03114, 0.07519, 0.06679), (0.0335, 0.08087, 0.05849), (0.03553, 0.08578, 0.04963), (0.03722, 0.08986, 0.04029), (0.03855, 0.09308, 0.03056), (0.03952, 0.0954, 0.02054), (0.0401, 0.0968, 0.01032), (0.04029, 0.09727, -3.661e-08), (0.0401, 0.0968, -0.01032), (0.03952, 0.0954, -0.02054), (0.03855, 0.09308, -0.03056), (0.03722, 0.08986, -0.04029), (0.03553, 0.08578, -0.04963), (0.0335, 0.08087, -0.05849), (0.03114, 0.07519, -0.06679), (0.02849, 0.06878, -0.07444), (0.02556, 0.06171, -0.08138), (0.02238, 0.05404, -0.08754), (0.01899, 0.04585, -0.09285), (0.01542, 0.03722, -0.09727), (0.0117, 0.02824, -0.1007), (0.00786, 0.01898, -0.1033), (0.003949, 0.009534, -0.1048), (0.002013, 0.01012, -0.1048), (0.004007, 0.02014, -0.1033), (0.005962, 0.02997, -0.1007), (0.00786, 0.03952, -0.09727), (0.009682, 0.04868, -0.09285), (0.01141, 0.05737, -0.08754), (0.01303, 0.06551, -0.08138), (0.01452, 0.07301, -0.07444), (0.01588, 0.07982, -0.06679), (0.01708, 0.08586, -0.05849), (0.01811, 0.09107, -0.04963), (0.01898, 0.0954, -0.04029), (0.01965, 0.09881, -0.03056), (0.02014, 0.1013, -0.02054), (0.02044, 0.1028, -0.01032), (0.02054, 0.1033, -3.661e-08), (0.02044, 0.1028, 0.01032), (0.02014, 0.1013, 0.02054), (0.01965, 0.09881, 0.03056), (0.01898, 0.0954, 0.04029), (0.01811, 0.09107, 0.04963), (0.01708, 0.08586, 0.05849), (0.01588, 0.07982, 0.06679), (0.01452, 0.07301, 0.07444), (0.01303, 0.06551, 0.08138), (0.01141, 0.05737, 0.08754), (0.009682, 0.04868, 0.09285), (0.00786, 0.03952, 0.09727), (0.005962, 0.02997, 0.1007), (0.004007, 0.02014, 0.1033), (0.002013, 0.01012, 0.1048), (2.513e-09, 0.01032, 0.1048), (1.101e-09, 0.02054, 0.1033), (3.114e-09, 0.03056, 0.1007), (6.98e-10, 0.04029, 0.09727), (2.083e-09, 0.04963, 0.09285), (-6.65e-10, 0.05849, 0.08754), (-1.15e-09, 0.06679, 0.08138), (-2.637e-09, 0.07444, 0.07444), (-4.745e-09, 0.08138, 0.06679), (4.015e-09, 0.08754, 0.05849), (-2.638e-09, 0.09285, 0.04963), (-5.94e-09, 0.09727, 0.04029), (-5.749e-09, 0.1007, 0.03056), (-1.472e-09, 0.1033, 0.02054), (3.162e-09, 0.1048, 0.01032), (5.508e-10, 0.1053, -3.661e-08), (3.162e-09, 0.1048, -0.01032), (-6.403e-09, 0.1033, -0.02054), (-2.076e-09, 0.1007, -0.03056), (-2.267e-09, 0.09727, -0.04029), (-1.729e-09, 0.09285, -0.04963), (-5.846e-09, 0.08754, -0.05849), (-7.856e-09, 0.08138, -0.06679), (-2.075e-09, 0.07444, -0.07444), (-1.043e-09, 0.06679, -0.08138), (-8.724e-10, 0.05849, -0.08754), (1.801e-10, 0.04963, -0.09285), (-9.076e-10, 0.04029, -0.09727), (1.351e-09, 0.03056, -0.1007), (2.407e-09, 0.02054, -0.1033), (3.198e-09, 0.01032, -0.1048), (-0.002013, 0.01012, -0.1048), (-0.004007, 0.02014, -0.1033), (-0.005962, 0.02997, -0.1007), (-0.00786, 0.03952, -0.09727), (-0.009682, 0.04868, -0.09285), (-0.01141, 0.05737, -0.08754), (-0.01303, 0.06551, -0.08138), (-0.01452, 0.07301, -0.07444), (-0.01588, 0.07982, -0.06679), (-0.01708, 0.08586, -0.05849), (-0.01811, 0.09107, -0.04963), (-0.01898, 0.0954, -0.04029), (-0.01965, 0.09881, -0.03056), (-0.02014, 0.1013, -0.02054), (-0.02044, 0.1028, -0.01032), (-0.02054, 0.1033, -3.661e-08), (-0.02044, 0.1028, 0.01032), (-0.02014, 0.1013, 0.02054), (-0.01965, 0.09881, 0.03056), (-0.01898, 0.0954, 0.04029), (-0.01811, 0.09107, 0.04963), (-0.01708, 0.08586, 0.05849), (-0.01588, 0.07982, 0.06679), (-0.01452, 0.07301, 0.07444), (-0.01303, 0.06551, 0.08138), (-0.01141, 0.05737, 0.08754), (-0.009682, 0.04868, 0.09285), (-0.00786, 0.03952, 0.09727), (-0.005962, 0.02997, 0.1007), (-0.004007, 0.02014, 0.1033), (-0.002013, 0.01012, 0.1048), (-0.003949, 0.009534, 0.1048), (-0.00786, 0.01898, 0.1033), (-0.0117, 0.02824, 0.1007), (-0.01542, 0.03722, 0.09727), (-0.01899, 0.04585, 0.09285), (-0.02238, 0.05404, 0.08754), (-0.02556, 0.06171, 0.08138), (-0.02849, 0.06878, 0.07444), (-0.03114, 0.07519, 0.06679), (-0.0335, 0.08087, 0.05849), (-0.03553, 0.08578, 0.04963), (-0.03722, 0.08986, 0.04029), (-0.03855, 0.09308, 0.03056), (-0.03952, 0.0954, 0.02054), (-0.0401, 0.0968, 0.01032), (-0.04029, 0.09727, -3.661e-08), (-0.0401, 0.0968, -0.01032), (-0.03952, 0.0954, -0.02054), (-0.03855, 0.09308, -0.03056), (-0.03722, 0.08986, -0.04029), (-0.03553, 0.08578, -0.04963), (-0.0335, 0.08087, -0.05849), (-0.03114, 0.07519, -0.06679), (-0.02849, 0.06878, -0.07444), (-0.02556, 0.06171, -0.08138), (-0.02238, 0.05404, -0.08754), (-0.01899, 0.04585, -0.09285), (-0.01542, 0.03722, -0.09727), (-0.0117, 0.02824, -0.1007), (-0.00786, 0.01898, -0.1033), (-0.003949, 0.009534, -0.1048), (-0.005733, 0.00858, -0.1048), (-0.01141, 0.01708, -0.1033), (-0.01698, 0.02541, -0.1007), (-0.02238, 0.0335, -0.09727), (-0.02757, 0.04127, -0.09285), (-0.0325, 0.04863, -0.08754), (-0.03711, 0.05553, -0.08138), (-0.04136, 0.0619, -0.07444), (-0.04521, 0.06767, -0.06679), (-0.04863, 0.07279, -0.05849), (-0.05158, 0.0772, -0.04963), (-0.05404, 0.08087, -0.04029), (-0.05597, 0.08377, -0.03056), (-0.05737, 0.08586, -0.02054), (-0.05821, 0.08712, -0.01032), (-0.05849, 0.08754, -3.661e-08), (-0.05821, 0.08712, 0.01032), (-0.05737, 0.08586, 0.02054), (-0.05597, 0.08377, 0.03056), (-0.05404, 0.08087, 0.04029), (-0.05158, 0.0772, 0.04963), (-0.04863, 0.07279, 0.05849), (-0.04521, 0.06767, 0.06679), (-0.04136, 0.0619, 0.07444), (-0.03711, 0.05553, 0.08138), (-0.0325, 0.04863, 0.08754), (-0.02757, 0.04127, 0.09285), (-0.02238, 0.0335, 0.09727), (-0.01698, 0.02541, 0.1007), (-0.01141, 0.01708, 0.1033), (-0.005733, 0.00858, 0.1048), (-0.007297, 0.007297, 0.1048), (-0.01452, 0.01452, 0.1033), (-0.02161, 0.02161, 0.1007), (-0.02849, 0.02849, 0.09727), (-0.03509, 0.03509, 0.09285), (-0.04136, 0.04136, 0.08754), (-0.04723, 0.04723, 0.08138), (-0.05264, 0.05264, 0.07444), (-0.05755, 0.05755, 0.06679), (-0.0619, 0.0619, 0.05849), (-0.06565, 0.06565, 0.04963), (-0.06878, 0.06878, 0.04029), (-0.07124, 0.07124, 0.03056), (-0.07301, 0.07301, 0.02054), (-0.07409, 0.07409, 0.01032), (-0.07444, 0.07444, -3.661e-08), (-0.07409, 0.07409, -0.01032), (-0.07301, 0.07301, -0.02054), (-0.07124, 0.07124, -0.03056), (-0.06878, 0.06878, -0.04029), (-0.06565, 0.06565, -0.04963), (-0.0619, 0.0619, -0.05849), (-0.05755, 0.05755, -0.06679), (-0.05264, 0.05264, -0.07444), (-0.04723, 0.04723, -0.08138), (-0.04136, 0.04136, -0.08754), (-0.03509, 0.03509, -0.09285), (-0.02849, 0.02849, -0.09727), (-0.02161, 0.02161, -0.1007), (-0.01452, 0.01452, -0.1033), (-0.007297, 0.007297, -0.1048), (-0.00858, 0.005733, -0.1048), (-0.01708, 0.01141, -0.1033), (-0.02541, 0.01698, -0.1007), (-0.0335, 0.02238, -0.09727), (-0.04127, 0.02757, -0.09285), (-0.04863, 0.0325, -0.08754), (-0.05553, 0.03711, -0.08138), (-0.0619, 0.04136, -0.07444), (-0.06767, 0.04521, -0.06679), (-0.07279, 0.04863, -0.05849), (-0.0772, 0.05158, -0.04963), (-0.08087, 0.05404, -0.04029), (-0.08377, 0.05597, -0.03056), (-0.08586, 0.05737, -0.02054), (-0.08712, 0.05821, -0.01032), (-0.08754, 0.05849, -3.661e-08), (-0.08712, 0.05821, 0.01032), (-0.08586, 0.05737, 0.02054), (-0.08377, 0.05597, 0.03056), (-0.08087, 0.05404, 0.04029), (-0.0772, 0.05158, 0.04963), (-0.07279, 0.04863, 0.05849), (-0.06767, 0.04521, 0.06679), (-0.0619, 0.04136, 0.07444), (-0.05553, 0.03711, 0.08138), (-0.04863, 0.0325, 0.08754), (-0.04127, 0.02757, 0.09285), (-0.0335, 0.02238, 0.09727), (-0.02541, 0.01698, 0.1007), (-0.01708, 0.01141, 0.1033), (-0.00858, 0.005733, 0.1048), (-0.009534, 0.003949, 0.1048), (-0.01898, 0.00786, 0.1033), (-0.02824, 0.0117, 0.1007), (-0.03722, 0.01542, 0.09727), (-0.04585, 0.01899, 0.09285), (-0.05404, 0.02238, 0.08754), (-0.06171, 0.02556, 0.08138), (-0.06878, 0.02849, 0.07444), (-0.07519, 0.03114, 0.06679), (-0.08087, 0.0335, 0.05849), (-0.08578, 0.03553, 0.04963), (-0.08986, 0.03722, 0.04029), (-0.09308, 0.03855, 0.03056), (-0.0954, 0.03952, 0.02054), (-0.0968, 0.0401, 0.01032), (-0.09727, 0.04029, -3.661e-08), (-0.0968, 0.0401, -0.01032), (-0.0954, 0.03952, -0.02054), (-0.09308, 0.03855, -0.03056), (-0.08986, 0.03722, -0.04029), (-0.08578, 0.03553, -0.04963), (-0.08087, 0.0335, -0.05849), (-0.07519, 0.03114, -0.06679), (-0.06878, 0.02849, -0.07444), (-0.06171, 0.02556, -0.08138), (-0.05404, 0.02238, -0.08754), (-0.04585, 0.01899, -0.09285), (-0.03722, 0.01542, -0.09727), (-0.02824, 0.0117, -0.1007), (-0.01898, 0.00786, -0.1033), (-0.009534, 0.003949, -0.1048), (-0.01012, 0.002013, -0.1048), (-0.02014, 0.004007, -0.1033), (-0.02997, 0.005962, -0.1007), (-0.03952, 0.00786, -0.09727), (-0.04868, 0.009682, -0.09285), (-0.05737, 0.01141, -0.08754), (-0.06551, 0.01303, -0.08138), (-0.07301, 0.01452, -0.07444), (-0.07982, 0.01588, -0.06679), (-0.08586, 0.01708, -0.05849), (-0.09107, 0.01811, -0.04963), (-0.0954, 0.01898, -0.04029), (-0.09881, 0.01965, -0.03056), (-0.1013, 0.02014, -0.02054), (-0.1028, 0.02044, -0.01032), (-0.1033, 0.02054, -3.661e-08), (-0.1028, 0.02044, 0.01032), (-0.1013, 0.02014, 0.02054), (-0.09881, 0.01965, 0.03056), (-0.0954, 0.01898, 0.04029), (-0.09107, 0.01811, 0.04963), (-0.08586, 0.01708, 0.05849), (-0.07982, 0.01588, 0.06679), (-0.07301, 0.01452, 0.07444), (-0.06551, 0.01303, 0.08138), (-0.05737, 0.01141, 0.08754), (-0.04868, 0.009682, 0.09285), (-0.03952, 0.00786, 0.09727), (-0.02997, 0.005962, 0.1007), (-0.02014, 0.004007, 0.1033), (-0.01012, 0.002013, 0.1048), (-0.01032, 1.204e-08, 0.1048), (-0.02054, 1.078e-08, 0.1033), (-0.03056, 1.164e-08, 0.1007), (-0.04029, 8.527e-09, 0.09727), (-0.04963, 9.912e-09, 0.09285), (-0.05849, 4.384e-09, 0.08754), (-0.06679, 3.759e-09, 0.08138), (-0.07444, 7.798e-09, 0.07444), (-0.08138, 1.073e-09, 0.06679), (-0.08754, 9.834e-09, 0.05849), (-0.09285, 4.719e-09, 0.04963), (-0.09727, -1.974e-09, 0.04029), (-0.1007, -1.783e-09, 0.03056), (-0.1033, 8.648e-09, 0.02054), (-0.1048, 4.364e-09, 0.01032), (-0.1053, 3.292e-09, -3.661e-08), (-0.1048, 4.364e-09, -0.01032), (-0.1033, -3.661e-09, -0.02054), (-0.1007, 6.82e-09, -0.03056), (-0.09727, 6.629e-09, -0.04029), (-0.09285, 1.327e-09, -0.04963), (-0.08754, 1.197e-09, -0.05849), (-0.08138, -6.968e-09, -0.06679), (-0.07444, 2.519e-09, -0.07444), (-0.06679, 3.552e-09, -0.08138), (-0.05849, 3.722e-09, -0.08754), (-0.04963, 8.621e-09, -0.09285), (-0.04029, 6.466e-09, -0.09727), (-0.03056, 1.072e-08, -0.1007), (-0.02054, 1.163e-08, -0.1033), (-0.01032, 1.234e-08, -0.1048), (-0.01012, -0.002013, -0.1048), (-0.02014, -0.004007, -0.1033), (-0.02997, -0.005962, -0.1007), (-0.03952, -0.00786, -0.09727), (-0.04868, -0.009682, -0.09285), (-0.05737, -0.01141, -0.08754), (-0.06551, -0.01303, -0.08138), (-0.07301, -0.01452, -0.07444), (-0.07982, -0.01588, -0.06679), (-0.08586, -0.01708, -0.05849), (-0.09107, -0.01811, -0.04963), (-0.0954, -0.01898, -0.04029), (-0.09881, -0.01965, -0.03056), (-0.1013, -0.02014, -0.02054), (-0.1028, -0.02044, -0.01032), (-0.1033, -0.02054, -3.661e-08), (-0.1028, -0.02044, 0.01032), (-0.1013, -0.02014, 0.02054), (-0.09881, -0.01965, 0.03056), (-0.0954, -0.01898, 0.04029), (-0.09107, -0.01811, 0.04963), (-0.08586, -0.01708, 0.05849), (-0.07982, -0.01588, 0.06679), (-0.07301, -0.01452, 0.07444), (-0.06551, -0.01303, 0.08138), (-0.05737, -0.01141, 0.08754), (-0.04868, -0.009682, 0.09285), (-0.03952, -0.00786, 0.09727), (-0.02997, -0.005962, 0.1007), (-0.02014, -0.004007, 0.1033), (-0.01012, -0.002013, 0.1048), (-0.009534, -0.003949, 0.1048), (-0.01898, -0.00786, 0.1033), (-0.02824, -0.0117, 0.1007), (-0.03722, -0.01542, 0.09727), (-0.04585, -0.01899, 0.09285), (-0.05404, -0.02238, 0.08754), (-0.06171, -0.02556, 0.08138), (-0.06878, -0.02849, 0.07444), (-0.07519, -0.03114, 0.06679), (-0.08087, -0.0335, 0.05849), (-0.08578, -0.03553, 0.04963), (-0.08986, -0.03722, 0.04029), (-0.09308, -0.03855, 0.03056), (-0.0954, -0.03952, 0.02054), (-0.0968, -0.0401, 0.01032), (-0.09727, -0.04029, -3.661e-08), (-0.0968, -0.0401, -0.01032), (-0.0954, -0.03952, -0.02054), (-0.09308, -0.03855, -0.03056), (-0.08986, -0.03722, -0.04029), (-0.08578, -0.03553, -0.04963), (-0.08087, -0.0335, -0.05849), (-0.07519, -0.03114, -0.06679), (-0.06878, -0.02849, -0.07444), (-0.06171, -0.02556, -0.08138), (-0.05404, -0.02238, -0.08754), (-0.04585, -0.01899, -0.09285), (-0.03722, -0.01542, -0.09727), (-0.02824, -0.0117, -0.1007), (-0.01898, -0.00786, -0.1033), (-0.009534, -0.003949, -0.1048), (-0.00858, -0.005733, -0.1048), (-0.01708, -0.01141, -0.1033), (-0.02541, -0.01698, -0.1007), (-0.0335, -0.02238, -0.09727), (-0.04127, -0.02757, -0.09285), (-0.04863, -0.0325, -0.08754), (-0.05553, -0.03711, -0.08138), (-0.0619, -0.04136, -0.07444), (-0.06767, -0.04521, -0.06679), (-0.07279, -0.04863, -0.05849), (-0.0772, -0.05158, -0.04963), (-0.08087, -0.05404, -0.04029), (-0.08377, -0.05597, -0.03056), (-0.08586, -0.05737, -0.02054), (-0.08712, -0.05821, -0.01032), (-0.08754, -0.05849, -3.661e-08), (-0.08712, -0.05821, 0.01032), (-0.08586, -0.05737, 0.02054), (-0.08377, -0.05597, 0.03056), (-0.08087, -0.05404, 0.04029), (-0.0772, -0.05158, 0.04963), (-0.07279, -0.04863, 0.05849), (-0.06767, -0.04521, 0.06679), (-0.0619, -0.04136, 0.07444), (-0.05553, -0.03711, 0.08138), (-0.04863, -0.0325, 0.08754), (-0.04127, -0.02757, 0.09285), (-0.0335, -0.02238, 0.09727), (-0.02541, -0.01698, 0.1007), (-0.01708, -0.01141, 0.1033), (-0.00858, -0.005733, 0.1048), (-0.007297, -0.007297, 0.1048), (-0.01452, -0.01452, 0.1033), (-0.02161, -0.02161, 0.1007), (-0.02849, -0.02849, 0.09727), (-0.03509, -0.03509, 0.09285), (-0.04136, -0.04136, 0.08754), (-0.04723, -0.04723, 0.08138), (-0.05264, -0.05264, 0.07444), (-0.05755, -0.05755, 0.06679), (-0.0619, -0.0619, 0.05849), (-0.06565, -0.06565, 0.04963), (-0.06878, -0.06878, 0.04029), (-0.07124, -0.07124, 0.03056), (-0.07301, -0.07301, 0.02054), (-0.07409, -0.07409, 0.01032), (-0.07444, -0.07444, -3.661e-08), (-0.07409, -0.07409, -0.01032), (-0.07301, -0.07301, -0.02054), (-0.07124, -0.07124, -0.03056), (-0.06878, -0.06878, -0.04029), (-0.06565, -0.06565, -0.04963), (-0.0619, -0.0619, -0.05849), (-0.05755, -0.05755, -0.06679), (-0.05264, -0.05264, -0.07444), (-0.04723, -0.04723, -0.08138), (-0.04136, -0.04136, -0.08754), (-0.03509, -0.03509, -0.09285), (-0.02849, -0.02849, -0.09727), (-0.02161, -0.02161, -0.1007), (-0.01452, -0.01452, -0.1033), (-0.007297, -0.007297, -0.1048), (-0.005733, -0.00858, -0.1048), (-0.01141, -0.01708, -0.1033), (-0.01698, -0.02541, -0.1007), (-0.02238, -0.0335, -0.09727), (-0.02757, -0.04127, -0.09285), (-0.0325, -0.04863, -0.08754), (-0.03711, -0.05553, -0.08138), (-0.04136, -0.0619, -0.07444), (-0.04521, -0.06767, -0.06679), (-0.04863, -0.07279, -0.05849), (-0.05158, -0.0772, -0.04963), (-0.05404, -0.08087, -0.04029), (-0.05597, -0.08377, -0.03056), (-0.05737, -0.08586, -0.02054), (-0.05821, -0.08712, -0.01032), (-0.05849, -0.08754, -3.661e-08), (-0.05821, -0.08712, 0.01032), (-0.05737, -0.08586, 0.02054), (-0.05597, -0.08377, 0.03056), (-0.05404, -0.08087, 0.04029), (-0.05158, -0.0772, 0.04963), (-0.04863, -0.07279, 0.05849), (-0.04521, -0.06767, 0.06679), (-0.04136, -0.0619, 0.07444), (-0.03711, -0.05553, 0.08138), (-0.0325, -0.04863, 0.08754), (-0.02757, -0.04127, 0.09285), (-0.02238, -0.0335, 0.09727), (-0.01698, -0.02541, 0.1007), (-0.01141, -0.01708, 0.1033), (-0.005733, -0.00858, 0.1048), (-0.003949, -0.009534, 0.1048), (-0.00786, -0.01898, 0.1033), (-0.0117, -0.02824, 0.1007), (-0.01542, -0.03722, 0.09727), (-0.01899, -0.04585, 0.09285), (-0.02238, -0.05404, 0.08754), (-0.02556, -0.06171, 0.08138), (-0.02849, -0.06878, 0.07444), (-0.03114, -0.07519, 0.06679), (-0.0335, -0.08087, 0.05849), (-0.03553, -0.08578, 0.04963), (-0.03722, -0.08986, 0.04029), (-0.03855, -0.09308, 0.03056), (-0.03952, -0.0954, 0.02054), (-0.0401, -0.0968, 0.01032), (-0.04029, -0.09727, -3.661e-08), (-0.0401, -0.0968, -0.01032), (-0.03952, -0.0954, -0.02054), (-0.03855, -0.09308, -0.03056), (-0.03722, -0.08986, -0.04029), (-0.03553, -0.08578, -0.04963), (-0.0335, -0.08087, -0.05849), (-0.03114, -0.07519, -0.06679), (-0.02849, -0.06878, -0.07444), (-0.02556, -0.06171, -0.08138), (-0.02238, -0.05404, -0.08754), (-0.01899, -0.04585, -0.09285), (-0.01542, -0.03722, -0.09727), (-0.0117, -0.02824, -0.1007), (-0.00786, -0.01898, -0.1033), (-0.003949, -0.009534, -0.1048), (-0.002013, -0.01012, -0.1048), (-0.004007, -0.02014, -0.1033), (-0.005962, -0.02997, -0.1007), (-0.00786, -0.03952, -0.09727), (-0.009682, -0.04868, -0.09285), (-0.01141, -0.05737, -0.08754), (-0.01303, -0.06551, -0.08138), (-0.01452, -0.07301, -0.07444), (-0.01588, -0.07982, -0.06679), (-0.01708, -0.08586, -0.05849), (-0.01811, -0.09107, -0.04963), (-0.01898, -0.0954, -0.04029), (-0.01965, -0.09881, -0.03056), (-0.02014, -0.1013, -0.02054), (-0.02044, -0.1028, -0.01032), (-0.02054, -0.1033, -3.661e-08), (-0.02044, -0.1028, 0.01032), (-0.02014, -0.1013, 0.02054), (-0.01965, -0.09881, 0.03056), (-0.01898, -0.0954, 0.04029), (-0.01811, -0.09107, 0.04963), (-0.01708, -0.08586, 0.05849), (-0.01588, -0.07982, 0.06679), (-0.01452, -0.07301, 0.07444), (-0.01303, -0.06551, 0.08138), (-0.01141, -0.05737, 0.08754), (-0.009682, -0.04868, 0.09285), (-0.00786, -0.03952, 0.09727), (-0.005962, -0.02997, 0.1007), (-0.004007, -0.02014, 0.1033), (-0.002013, -0.01012, 0.1048), (5.572e-09, -0.01032, 0.1048), (7.141e-09, -0.02054, 0.1033), (6.902e-09, -0.03056, 0.1007), (9.091e-09, -0.04029, 0.09727), (6.324e-09, -0.04963, 0.09285), (1.278e-08, -0.05849, 0.08754), (1.91e-08, -0.06679, 0.08138), (1.122e-08, -0.07444, 0.07444), (1.703e-08, -0.08138, 0.06679), (9.496e-09, -0.08754, 0.05849), (2.136e-08, -0.09285, 0.04963), (2.498e-08, -0.09727, 0.04029), (1.926e-08, -0.1007, 0.03056), (1.407e-08, -0.1033, 0.02054), (1.098e-08, -0.1048, 0.01032), (1.912e-08, -0.1053, -3.661e-08), (1.098e-08, -0.1048, -0.01032), (2.883e-08, -0.1033, -0.02054), (1.496e-08, -0.1007, -0.03056), (2.561e-08, -0.09727, -0.04029), (2.353e-08, -0.09285, -0.04963), (2.09e-08, -0.08754, -0.05849), (3.029e-08, -0.08138, -0.06679), (1.957e-08, -0.07444, -0.07444), (1.746e-08, -0.06679, -0.08138), (1.575e-08, -0.05849, -0.08754), (9.153e-09, -0.04963, -0.09285), (1.346e-08, -0.04029, -0.09727), (5.517e-09, -0.03056, -0.1007), (6.604e-09, -0.02054, -0.1033), (4.654e-09, -0.01032, -0.1048), (0.002013, -0.01012, -0.1048), (0.004007, -0.02014, -0.1033), (0.005962, -0.02997, -0.1007), (0.00786, -0.03952, -0.09727), (0.009682, -0.04868, -0.09285), (0.01141, -0.05737, -0.08754), (0.01303, -0.06551, -0.08138), (0.01452, -0.07301, -0.07444), (0.01588, -0.07982, -0.06679), (0.01708, -0.08586, -0.05849), (0.01811, -0.09107, -0.04963), (0.01898, -0.0954, -0.04029), (0.01965, -0.09881, -0.03056), (0.02014, -0.1013, -0.02054), (0.02044, -0.1028, -0.01032), (0.02054, -0.1033, -3.661e-08), (0.02044, -0.1028, 0.01032), (0.02014, -0.1013, 0.02054), (0.01965, -0.09881, 0.03056), (0.01898, -0.0954, 0.04029), (0.01811, -0.09107, 0.04963), (0.01708, -0.08586, 0.05849), (0.01588, -0.07982, 0.06679), (0.01452, -0.07301, 0.07444), (0.01303, -0.06551, 0.08138), (0.01141, -0.05737, 0.08754), (0.009682, -0.04868, 0.09285), (0.00786, -0.03952, 0.09727), (0.005962, -0.02997, 0.1007), (0.004007, -0.02014, 0.1033), (0.002013, -0.01012, 0.1048), (0.003949, -0.009534, 0.1048), (0.00786, -0.01898, 0.1033), (0.0117, -0.02824, 0.1007), (0.01542, -0.03722, 0.09727), (0.01899, -0.04585, 0.09285), (0.02238, -0.05404, 0.08754), (0.02556, -0.06171, 0.08138), (0.02849, -0.06878, 0.07444), (0.03114, -0.07519, 0.06679), (0.0335, -0.08087, 0.05849), (0.03553, -0.08578, 0.04963), (0.03722, -0.08986, 0.04029), (0.03855, -0.09308, 0.03056), (0.03952, -0.0954, 0.02054), (0.0401, -0.0968, 0.01032), (0.04029, -0.09727, -3.661e-08), (0.0401, -0.0968, -0.01032), (0.03952, -0.0954, -0.02054), (0.03855, -0.09308, -0.03056), (0.03722, -0.08986, -0.04029), (0.03553, -0.08578, -0.04963), (0.0335, -0.08087, -0.05849), (0.03114, -0.07519, -0.06679), (0.02849, -0.06878, -0.07444), (0.02556, -0.06171, -0.08138), (0.02238, -0.05404, -0.08754), (0.01899, -0.04585, -0.09285), (0.01542, -0.03722, -0.09727), (0.0117, -0.02823, -0.1007), (0.00786, -0.01898, -0.1033), (0.003949, -0.009534, -0.1048), (0.005733, -0.00858, -0.1048), (0.01141, -0.01708, -0.1033), (0.01698, -0.02541, -0.1007), (0.02238, -0.0335, -0.09727), (0.02757, -0.04127, -0.09285), (0.0325, -0.04863, -0.08754), (0.03711, -0.05553, -0.08138), (0.04136, -0.0619, -0.07444), (0.04521, -0.06767, -0.06679), (0.04863, -0.07279, -0.05849), (0.05158, -0.0772, -0.04963), (0.05404, -0.08087, -0.04029), (0.05597, -0.08377, -0.03056), (0.05737, -0.08586, -0.02054), (0.05821, -0.08712, -0.01032), (0.05849, -0.08754, -3.661e-08), (0.05821, -0.08712, 0.01032), (0.05737, -0.08586, 0.02054), (0.05597, -0.08377, 0.03056), (0.05404, -0.08087, 0.04029), (0.05158, -0.0772, 0.04963), (0.04863, -0.07279, 0.05849), (0.04521, -0.06767, 0.06679), (0.04136, -0.0619, 0.07444), (0.03711, -0.05553, 0.08138), (0.0325, -0.04863, 0.08754), (0.02757, -0.04127, 0.09285), (0.02238, -0.0335, 0.09727), (0.01698, -0.02541, 0.1007), (0.01141, -0.01708, 0.1033), (0.005733, -0.00858, 0.1048), (0.007297, -0.007297, 0.1048), (0.01452, -0.01452, 0.1033), (0.02161, -0.02161, 0.1007), (0.02849, -0.02849, 0.09727), (0.03509, -0.03509, 0.09285), (0.04136, -0.04136, 0.08754), (0.04723, -0.04723, 0.08138), (0.05264, -0.05264, 0.07444), (0.05755, -0.05755, 0.06679), (0.0619, -0.0619, 0.05849), (0.06565, -0.06565, 0.04963), (0.06878, -0.06878, 0.04029), (0.07124, -0.07124, 0.03056), (0.07301, -0.07301, 0.02054), (0.07409, -0.07409, 0.01032), (0.07444, -0.07444, -3.661e-08), (0.07409, -0.07409, -0.01032), (0.07301, -0.07301, -0.02054), (0.07124, -0.07124, -0.03056), (0.06878, -0.06878, -0.04029), (0.06565, -0.06565, -0.04963), (0.0619, -0.0619, -0.05849), (0.05755, -0.05755, -0.06679), (0.05264, -0.05264, -0.07444), (0.04723, -0.04723, -0.08138), (0.04136, -0.04136, -0.08754), (0.03509, -0.03509, -0.09285), (0.02849, -0.02849, -0.09727), (0.02161, -0.02161, -0.1007), (0.01452, -0.01452, -0.1033), (0.007297, -0.007297, -0.1048), (0.00858, -0.005733, -0.1048), (0.01708, -0.01141, -0.1033), (0.02541, -0.01698, -0.1007), (0.0335, -0.02238, -0.09727), (0.04127, -0.02757, -0.09285), (0.04863, -0.0325, -0.08754), (0.05553, -0.03711, -0.08138), (0.0619, -0.04136, -0.07444), (0.06767, -0.04521, -0.06679), (0.07279, -0.04863, -0.05849), (0.0772, -0.05158, -0.04963), (0.08087, -0.05404, -0.04029), (0.08377, -0.05597, -0.03056), (0.08586, -0.05737, -0.02054), (0.08712, -0.05821, -0.01032), (0.08754, -0.05849, -3.661e-08), (0.08712, -0.05821, 0.01032), (0.08586, -0.05737, 0.02054), (0.08377, -0.05597, 0.03056), (0.08087, -0.05404, 0.04029), (0.0772, -0.05158, 0.04963), (0.07279, -0.04863, 0.05849), (0.06767, -0.04521, 0.06679), (0.0619, -0.04136, 0.07444), (0.05553, -0.03711, 0.08138), (0.04863, -0.0325, 0.08754), (0.04127, -0.02757, 0.09285), (0.0335, -0.02238, 0.09727), (0.02541, -0.01698, 0.1007), (0.01708, -0.01141, 0.1033), (0.00858, -0.005733, 0.1048), (0.009534, -0.003949, 0.1048), (0.01898, -0.00786, 0.1033), (0.02824, -0.0117, 0.1007), (0.03722, -0.01542, 0.09727), (0.04585, -0.01899, 0.09285), (0.05404, -0.02238, 0.08754), (0.06171, -0.02556, 0.08138), (0.06878, -0.02849, 0.07444), (0.07519, -0.03114, 0.06679), (0.08087, -0.0335, 0.05849), (0.08578, -0.03553, 0.04963), (0.08986, -0.03722, 0.04029), (0.09308, -0.03855, 0.03056), (0.0954, -0.03952, 0.02054), (0.0968, -0.0401, 0.01032), (0.09727, -0.04029, -3.661e-08), (0.0968, -0.0401, -0.01032), (0.0954, -0.03952, -0.02054), (0.09308, -0.03855, -0.03056), (0.08986, -0.03722, -0.04029), (0.08578, -0.03553, -0.04963), (0.08087, -0.0335, -0.05849), (0.07519, -0.03114, -0.06679), (0.06878, -0.02849, -0.07444), (0.06171, -0.02556, -0.08138), (0.05404, -0.02238, -0.08754), (0.04585, -0.01899, -0.09285), (0.03722, -0.01542, -0.09727), (0.02824, -0.0117, -0.1007), (0.01898, -0.00786, -0.1033), (0.009534, -0.003949, -0.1048), (0.01012, -0.002013, -0.1048), (0.02014, -0.004007, -0.1033), (0.02997, -0.005962, -0.1007), (0.03952, -0.00786, -0.09727), (0.04868, -0.009682, -0.09285), (0.05737, -0.01141, -0.08754), (0.06551, -0.01303, -0.08138), (0.07301, -0.01452, -0.07444), (0.07982, -0.01588, -0.06679), (0.08586, -0.01708, -0.05849), (0.09107, -0.01811, -0.04963), (0.0954, -0.01898, -0.04029), (0.09881, -0.01965, -0.03056), (0.1013, -0.02014, -0.02054), (0.1028, -0.02044, -0.01032), (0.1033, -0.02054, -3.661e-08), (0.1028, -0.02044, 0.01032), (0.1013, -0.02014, 0.02054), (0.09881, -0.01965, 0.03056), (0.0954, -0.01898, 0.04029), (0.09107, -0.01811, 0.04963), (0.08586, -0.01708, 0.05849), (0.07982, -0.01588, 0.06679), (0.07301, -0.01452, 0.07444), (0.06551, -0.01303, 0.08138), (0.05737, -0.01141, 0.08754), (0.04868, -0.009682, 0.09285), (0.03952, -0.00786, 0.09727), (0.02997, -0.005962, 0.1007), (0.02014, -0.004007, 0.1033), (0.01012, -0.002013, 0.1048), (0.01032, 1.645e-08, 0.1048), (0.02054, 1.829e-08, 0.1033), (0.03056, 1.744e-08, 0.1007), (0.04029, 1.786e-08, 0.09727), (0.04963, 1.91e-08, 0.09285), (0.05849, 2.555e-08, 0.08754), (0.06679, 3.034e-08, 0.08138), (0.07444, 2.476e-08, 0.07444), (0.08138, 3.397e-08, 0.06679), (0.08754, 2.489e-08, 0.05849), (0.09285, 3.092e-08, 0.04963), (0.09727, 3.947e-08, 0.04029), (0.1007, 3.312e-08, 0.03056), (0.1033, 3.133e-08, 0.02054), (0.1048, 2.669e-08, 0.01032), (0.1053, 3.759e-08, -3.661e-08), (0.1048, 2.669e-08, -0.01032), (0.1033, 5.038e-08, -0.02054), (0.1007, 3.067e-08, -0.03056), (0.09727, 3.947e-08, -0.04029), (0.09285, 3.893e-08, -0.04963), (0.08754, 3.476e-08, -0.05849), (0.08138, 4.138e-08, -0.06679), (0.07444, 3.62e-08, -0.07444), (0.06679, 2.779e-08, -0.08138), (0.05849, 2.929e-08, -0.08754), (0.04963, 2.315e-08, -0.09285), (0.04029, 2.361e-08, -0.09727), (0.03056, 1.698e-08, -0.1007), (0.02054, 1.706e-08, -0.1033), (0.01032, 1.515e-08, -0.1048)], [], [(125, 1, 993), (993, 1, 2, 992), (992, 2, 3, 991), (991, 3, 4, 990), (990, 4, 5, 989), (989, 5, 6, 988), (988, 6, 7, 987), (987, 7, 8, 986), (986, 8, 9, 985), (985, 9, 10, 984), (984, 10, 11, 983), (983, 11, 12, 982), (982, 12, 13, 981), (981, 13, 14, 980), (980, 14, 15, 979), (979, 15, 16, 978), (978, 16, 17, 977), (977, 17, 18, 976), (976, 18, 19, 975), (975, 19, 20, 974), (974, 20, 21, 973), (973, 21, 22, 972), (972, 22, 23, 971), (971, 23, 24, 970), (970, 24, 25, 969), (969, 25, 26, 968), (968, 26, 27, 967), (967, 27, 28, 966), (966, 28, 29, 965), (965, 29, 30, 964), (964, 30, 31, 963), (31, 0, 963), (32, 0, 31), (30, 33, 32, 31), (29, 34, 33, 30), (28, 35, 34, 29), (27, 36, 35, 28), (26, 37, 36, 27), (25, 38, 37, 26), (24, 39, 38, 25), (23, 40, 39, 24), (22, 41, 40, 23), (21, 42, 41, 22), (20, 43, 42, 21), (19, 44, 43, 20), (18, 45, 44, 19), (17, 46, 45, 18), (16, 47, 46, 17), (15, 48, 47, 16), (14, 49, 48, 15), (13, 50, 49, 14), (12, 51, 50, 13), (11, 52, 51, 12), (10, 53, 52, 11), (9, 54, 53, 10), (8, 55, 54, 9), (7, 56, 55, 8), (6, 57, 56, 7), (5, 58, 57, 6), (4, 59, 58, 5), (3, 60, 59, 4), (2, 61, 60, 3), (1, 62, 61, 2), (125, 62, 1), (125, 63, 62), (62, 63, 64, 61), (61, 64, 65, 60), (60, 65, 66, 59), (59, 66, 67, 58), (58, 67, 68, 57), (57, 68, 69, 56), (56, 69, 70, 55), (55, 70, 71, 54), (54, 71, 72, 53), (53, 72, 73, 52), (52, 73, 74, 51), (51, 74, 75, 50), (50, 75, 76, 49), (49, 76, 77, 48), (48, 77, 78, 47), (47, 78, 79, 46), (46, 79, 80, 45), (45, 80, 81, 44), (44, 81, 82, 43), (43, 82, 83, 42), (42, 83, 84, 41), (41, 84, 85, 40), (40, 85, 86, 39), (39, 86, 87, 38), (38, 87, 88, 37), (37, 88, 89, 36), (36, 89, 90, 35), (35, 90, 91, 34), (34, 91, 92, 33), (33, 92, 93, 32), (93, 0, 32), (94, 0, 93), (92, 95, 94, 93), (91, 96, 95, 92), (90, 97, 96, 91), (89, 98, 97, 90), (88, 99, 98, 89), (87, 100, 99, 88), (86, 101, 100, 87), (85, 102, 101, 86), (84, 103, 102, 85), (83, 104, 103, 84), (82, 105, 104, 83), (81, 106, 105, 82), (80, 107, 106, 81), (79, 108, 107, 80), (78, 109, 108, 79), (77, 110, 109, 78), (76, 111, 110, 77), (75, 112, 111, 76), (74, 113, 112, 75), (73, 114, 113, 74), (72, 115, 114, 73), (71, 116, 115, 72), (70, 117, 116, 71), (69, 118, 117, 70), (68, 119, 118, 69), (67, 120, 119, 68), (66, 121, 120, 67), (65, 122, 121, 66), (64, 123, 122, 65), (63, 124, 123, 64), (125, 124, 63), (125, 126, 124), (124, 126, 127, 123), (123, 127, 128, 122), (122, 128, 129, 121), (121, 129, 130, 120), (120, 130, 131, 119), (119, 131, 132, 118), (118, 132, 133, 117), (117, 133, 134, 116), (116, 134, 135, 115), (115, 135, 136, 114), (114, 136, 137, 113), (113, 137, 138, 112), (112, 138, 139, 111), (111, 139, 140, 110), (110, 140, 141, 109), (109, 141, 142, 108), (108, 142, 143, 107), (107, 143, 144, 106), (106, 144, 145, 105), (105, 145, 146, 104), (104, 146, 147, 103), (103, 147, 148, 102), (102, 148, 149, 101), (101, 149, 150, 100), (100, 150, 151, 99), (99, 151, 152, 98), (98, 152, 153, 97), (97, 153, 154, 96), (96, 154, 155, 95), (95, 155, 156, 94), (156, 0, 94), (157, 0, 156), (155, 158, 157, 156), (154, 159, 158, 155), (153, 160, 159, 154), (152, 161, 160, 153), (151, 162, 161, 152), (150, 163, 162, 151), (149, 164, 163, 150), (148, 165, 164, 149), (147, 166, 165, 148), (146, 167, 166, 147), (145, 168, 167, 146), (144, 169, 168, 145), (143, 170, 169, 144), (142, 171, 170, 143), (141, 172, 171, 142), (140, 173, 172, 141), (139, 174, 173, 140), (138, 175, 174, 139), (137, 176, 175, 138), (136, 177, 176, 137), (135, 178, 177, 136), (134, 179, 178, 135), (133, 180, 179, 134), (132, 181, 180, 133), (131, 182, 181, 132), (130, 183, 182, 131), (129, 184, 183, 130), (128, 185, 184, 129), (127, 186, 185, 128), (126, 187, 186, 127), (125, 187, 126), (125, 188, 187), (187, 188, 189, 186), (186, 189, 190, 185), (185, 190, 191, 184), (184, 191, 192, 183), (183, 192, 193, 182), (182, 193, 194, 181), (181, 194, 195, 180), (180, 195, 196, 179), (179, 196, 197, 178), (178, 197, 198, 177), (177, 198, 199, 176), (176, 199, 200, 175), (175, 200, 201, 174), (174, 201, 202, 173), (173, 202, 203, 172), (172, 203, 204, 171), (171, 204, 205, 170), (170, 205, 206, 169), (169, 206, 207, 168), (168, 207, 208, 167), (167, 208, 209, 166), (166, 209, 210, 165), (165, 210, 211, 164), (164, 211, 212, 163), (163, 212, 213, 162), (162, 213, 214, 161), (161, 214, 215, 160), (160, 215, 216, 159), (159, 216, 217, 158), (158, 217, 218, 157), (218, 0, 157), (219, 0, 218), (217, 220, 219, 218), (216, 221, 220, 217), (215, 222, 221, 216), (214, 223, 222, 215), (213, 224, 223, 214), (212, 225, 224, 213), (211, 226, 225, 212), (210, 227, 226, 211), (209, 228, 227, 210), (208, 229, 228, 209), (207, 230, 229, 208), (206, 231, 230, 207), (205, 232, 231, 206), (204, 233, 232, 205), (203, 234, 233, 204), (202, 235, 234, 203), (201, 236, 235, 202), (200, 237, 236, 201), (199, 238, 237, 200), (198, 239, 238, 199), (197, 240, 239, 198), (196, 241, 240, 197), (195, 242, 241, 196), (194, 243, 242, 195), (193, 244, 243, 194), (192, 245, 244, 193), (191, 246, 245, 192), (190, 247, 246, 191), (189, 248, 247, 190), (188, 249, 248, 189), (125, 249, 188), (125, 250, 249), (249, 250, 251, 248), (248, 251, 252, 247), (247, 252, 253, 246), (246, 253, 254, 245), (245, 254, 255, 244), (244, 255, 256, 243), (243, 256, 257, 242), (242, 257, 258, 241), (241, 258, 259, 240), (240, 259, 260, 239), (239, 260, 261, 238), (238, 261, 262, 237), (237, 262, 263, 236), (236, 263, 264, 235), (235, 264, 265, 234), (234, 265, 266, 233), (233, 266, 267, 232), (232, 267, 268, 231), (231, 268, 269, 230), (230, 269, 270, 229), (229, 270, 271, 228), (228, 271, 272, 227), (227, 272, 273, 226), (226, 273, 274, 225), (225, 274, 275, 224), (224, 275, 276, 223), (223, 276, 277, 222), (222, 277, 278, 221), (221, 278, 279, 220), (220, 279, 280, 219), (280, 0, 219), (281, 0, 280), (279, 282, 281, 280), (278, 283, 282, 279), (277, 284, 283, 278), (276, 285, 284, 277), (275, 286, 285, 276), (274, 287, 286, 275), (273, 288, 287, 274), (272, 289, 288, 273), (271, 290, 289, 272), (270, 291, 290, 271), (269, 292, 291, 270), (268, 293, 292, 269), (267, 294, 293, 268), (266, 295, 294, 267), (265, 296, 295, 266), (264, 297, 296, 265), (263, 298, 297, 264), (262, 299, 298, 263), (261, 300, 299, 262), (260, 301, 300, 261), (259, 302, 301, 260), (258, 303, 302, 259), (257, 304, 303, 258), (256, 305, 304, 257), (255, 306, 305, 256), (254, 307, 306, 255), (253, 308, 307, 254), (252, 309, 308, 253), (251, 310, 309, 252), (250, 311, 310, 251), (125, 311, 250), (125, 312, 311), (311, 312, 313, 310), (310, 313, 314, 309), (309, 314, 315, 308), (308, 315, 316, 307), (307, 316, 317, 306), (306, 317, 318, 305), (305, 318, 319, 304), (304, 319, 320, 303), (303, 320, 321, 302), (302, 321, 322, 301), (301, 322, 323, 300), (300, 323, 324, 299), (299, 324, 325, 298), (298, 325, 326, 297), (297, 326, 327, 296), (296, 327, 328, 295), (295, 328, 329, 294), (294, 329, 330, 293), (293, 330, 331, 292), (292, 331, 332, 291), (291, 332, 333, 290), (290, 333, 334, 289), (289, 334, 335, 288), (288, 335, 336, 287), (287, 336, 337, 286), (286, 337, 338, 285), (285, 338, 339, 284), (284, 339, 340, 283), (283, 340, 341, 282), (282, 341, 342, 281), (342, 0, 281), (343, 0, 342), (341, 344, 343, 342), (340, 345, 344, 341), (339, 346, 345, 340), (338, 347, 346, 339), (337, 348, 347, 338), (336, 349, 348, 337), (335, 350, 349, 336), (334, 351, 350, 335), (333, 352, 351, 334), (332, 353, 352, 333), (331, 354, 353, 332), (330, 355, 354, 331), (329, 356, 355, 330), (328, 357, 356, 329), (327, 358, 357, 328), (326, 359, 358, 327), (325, 360, 359, 326), (324, 361, 360, 325), (323, 362, 361, 324), (322, 363, 362, 323), (321, 364, 363, 322), (320, 365, 364, 321), (319, 366, 365, 320), (318, 367, 366, 319), (317, 368, 367, 318), (316, 369, 368, 317), (315, 370, 369, 316), (314, 371, 370, 315), (313, 372, 371, 314), (312, 373, 372, 313), (125, 373, 312), (125, 374, 373), (373, 374, 375, 372), (372, 375, 376, 371), (371, 376, 377, 370), (370, 377, 378, 369), (369, 378, 379, 368), (368, 379, 380, 367), (367, 380, 381, 366), (366, 381, 382, 365), (365, 382, 383, 364), (364, 383, 384, 363), (363, 384, 385, 362), (362, 385, 386, 361), (361, 386, 387, 360), (360, 387, 388, 359), (359, 388, 389, 358), (358, 389, 390, 357), (357, 390, 391, 356), (356, 391, 392, 355), (355, 392, 393, 354), (354, 393, 394, 353), (353, 394, 395, 352), (352, 395, 396, 351), (351, 396, 397, 350), (350, 397, 398, 349), (349, 398, 399, 348), (348, 399, 400, 347), (347, 400, 401, 346), (346, 401, 402, 345), (345, 402, 403, 344), (344, 403, 404, 343), (404, 0, 343), (405, 0, 404), (403, 406, 405, 404), (402, 407, 406, 403), (401, 408, 407, 402), (400, 409, 408, 401), (399, 410, 409, 400), (398, 411, 410, 399), (397, 412, 411, 398), (396, 413, 412, 397), (395, 414, 413, 396), (394, 415, 414, 395), (393, 416, 415, 394), (392, 417, 416, 393), (391, 418, 417, 392), (390, 419, 418, 391), (389, 420, 419, 390), (388, 421, 420, 389), (387, 422, 421, 388), (386, 423, 422, 387), (385, 424, 423, 386), (384, 425, 424, 385), (383, 426, 425, 384), (382, 427, 426, 383), (381, 428, 427, 382), (380, 429, 428, 381), (379, 430, 429, 380), (378, 431, 430, 379), (377, 432, 431, 378), (376, 433, 432, 377), (375, 434, 433, 376), (374, 435, 434, 375), (125, 435, 374), (125, 436, 435), (435, 436, 437, 434), (434, 437, 438, 433), (433, 438, 439, 432), (432, 439, 440, 431), (431, 440, 441, 430), (430, 441, 442, 429), (429, 442, 443, 428), (428, 443, 444, 427), (427, 444, 445, 426), (426, 445, 446, 425), (425, 446, 447, 424), (424, 447, 448, 423), (423, 448, 449, 422), (422, 449, 450, 421), (421, 450, 451, 420), (420, 451, 452, 419), (419, 452, 453, 418), (418, 453, 454, 417), (417, 454, 455, 416), (416, 455, 456, 415), (415, 456, 457, 414), (414, 457, 458, 413), (413, 458, 459, 412), (412, 459, 460, 411), (411, 460, 461, 410), (410, 461, 462, 409), (409, 462, 463, 408), (408, 463, 464, 407), (407, 464, 465, 406), (406, 465, 466, 405), (466, 0, 405), (467, 0, 466), (465, 468, 467, 466), (464, 469, 468, 465), (463, 470, 469, 464), (462, 471, 470, 463), (461, 472, 471, 462), (460, 473, 472, 461), (459, 474, 473, 460), (458, 475, 474, 459), (457, 476, 475, 458), (456, 477, 476, 457), (455, 478, 477, 456), (454, 479, 478, 455), (453, 480, 479, 454), (452, 481, 480, 453), (451, 482, 481, 452), (450, 483, 482, 451), (449, 484, 483, 450), (448, 485, 484, 449), (447, 486, 485, 448), (446, 487, 486, 447), (445, 488, 487, 446), (444, 489, 488, 445), (443, 490, 489, 444), (442, 491, 490, 443), (441, 492, 491, 442), (440, 493, 492, 441), (439, 494, 493, 440), (438, 495, 494, 439), (437, 496, 495, 438), (436, 497, 496, 437), (125, 497, 436), (125, 498, 497), (497, 498, 499, 496), (496, 499, 500, 495), (495, 500, 501, 494), (494, 501, 502, 493), (493, 502, 503, 492), (492, 503, 504, 491), (491, 504, 505, 490), (490, 505, 506, 489), (489, 506, 507, 488), (488, 507, 508, 487), (487, 508, 509, 486), (486, 509, 510, 485), (485, 510, 511, 484), (484, 511, 512, 483), (483, 512, 513, 482), (482, 513, 514, 481), (481, 514, 515, 480), (480, 515, 516, 479), (479, 516, 517, 478), (478, 517, 518, 477), (477, 518, 519, 476), (476, 519, 520, 475), (475, 520, 521, 474), (474, 521, 522, 473), (473, 522, 523, 472), (472, 523, 524, 471), (471, 524, 525, 470), (470, 525, 526, 469), (469, 526, 527, 468), (468, 527, 528, 467), (528, 0, 467), (529, 0, 528), (527, 530, 529, 528), (526, 531, 530, 527), (525, 532, 531, 526), (524, 533, 532, 525), (523, 534, 533, 524), (522, 535, 534, 523), (521, 536, 535, 522), (520, 537, 536, 521), (519, 538, 537, 520), (518, 539, 538, 519), (517, 540, 539, 518), (516, 541, 540, 517), (515, 542, 541, 516), (514, 543, 542, 515), (513, 544, 543, 514), (512, 545, 544, 513), (511, 546, 545, 512), (510, 547, 546, 511), (509, 548, 547, 510), (508, 549, 548, 509), (507, 550, 549, 508), (506, 551, 550, 507), (505, 552, 551, 506), (504, 553, 552, 505), (503, 554, 553, 504), (502, 555, 554, 503), (501, 556, 555, 502), (500, 557, 556, 501), (499, 558, 557, 500), (498, 559, 558, 499), (125, 559, 498), (125, 560, 559), (559, 560, 561, 558), (558, 561, 562, 557), (557, 562, 563, 556), (556, 563, 564, 555), (555, 564, 565, 554), (554, 565, 566, 553), (553, 566, 567, 552), (552, 567, 568, 551), (551, 568, 569, 550), (550, 569, 570, 549), (549, 570, 571, 548), (548, 571, 572, 547), (547, 572, 573, 546), (546, 573, 574, 545), (545, 574, 575, 544), (544, 575, 576, 543), (543, 576, 577, 542), (542, 577, 578, 541), (541, 578, 579, 540), (540, 579, 580, 539), (539, 580, 581, 538), (538, 581, 582, 537), (537, 582, 583, 536), (536, 583, 584, 535), (535, 584, 585, 534), (534, 585, 586, 533), (533, 586, 587, 532), (532, 587, 588, 531), (531, 588, 589, 530), (530, 589, 590, 529), (590, 0, 529), (591, 0, 590), (589, 592, 591, 590), (588, 593, 592, 589), (587, 594, 593, 588), (586, 595, 594, 587), (585, 596, 595, 586), (584, 597, 596, 585), (583, 598, 597, 584), (582, 599, 598, 583), (581, 600, 599, 582), (580, 601, 600, 581), (579, 602, 601, 580), (578, 603, 602, 579), (577, 604, 603, 578), (576, 605, 604, 577), (575, 606, 605, 576), (574, 607, 606, 575), (573, 608, 607, 574), (572, 609, 608, 573), (571, 610, 609, 572), (570, 611, 610, 571), (569, 612, 611, 570), (568, 613, 612, 569), (567, 614, 613, 568), (566, 615, 614, 567), (565, 616, 615, 566), (564, 617, 616, 565), (563, 618, 617, 564), (562, 619, 618, 563), (561, 620, 619, 562), (560, 621, 620, 561), (125, 621, 560), (125, 622, 621), (621, 622, 623, 620), (620, 623, 624, 619), (619, 624, 625, 618), (618, 625, 626, 617), (617, 626, 627, 616), (616, 627, 628, 615), (615, 628, 629, 614), (614, 629, 630, 613), (613, 630, 631, 612), (612, 631, 632, 611), (611, 632, 633, 610), (610, 633, 634, 609), (609, 634, 635, 608), (608, 635, 636, 607), (607, 636, 637, 606), (606, 637, 638, 605), (605, 638, 639, 604), (604, 639, 640, 603), (603, 640, 641, 602), (602, 641, 642, 601), (601, 642, 643, 600), (600, 643, 644, 599), (599, 644, 645, 598), (598, 645, 646, 597), (597, 646, 647, 596), (596, 647, 648, 595), (595, 648, 649, 594), (594, 649, 650, 593), (593, 650, 651, 592), (592, 651, 652, 591), (652, 0, 591), (653, 0, 652), (651, 654, 653, 652), (650, 655, 654, 651), (649, 656, 655, 650), (648, 657, 656, 649), (647, 658, 657, 648), (646, 659, 658, 647), (645, 660, 659, 646), (644, 661, 660, 645), (643, 662, 661, 644), (642, 663, 662, 643), (641, 664, 663, 642), (640, 665, 664, 641), (639, 666, 665, 640), (638, 667, 666, 639), (637, 668, 667, 638), (636, 669, 668, 637), (635, 670, 669, 636), (634, 671, 670, 635), (633, 672, 671, 634), (632, 673, 672, 633), (631, 674, 673, 632), (630, 675, 674, 631), (629, 676, 675, 630), (628, 677, 676, 629), (627, 678, 677, 628), (626, 679, 678, 627), (625, 680, 679, 626), (624, 681, 680, 625), (623, 682, 681, 624), (622, 683, 682, 623), (125, 683, 622), (125, 684, 683), (683, 684, 685, 682), (682, 685, 686, 681), (681, 686, 687, 680), (680, 687, 688, 679), (679, 688, 689, 678), (678, 689, 690, 677), (677, 690, 691, 676), (676, 691, 692, 675), (675, 692, 693, 674), (674, 693, 694, 673), (673, 694, 695, 672), (672, 695, 696, 671), (671, 696, 697, 670), (670, 697, 698, 669), (669, 698, 699, 668), (668, 699, 700, 667), (667, 700, 701, 666), (666, 701, 702, 665), (665, 702, 703, 664), (664, 703, 704, 663), (663, 704, 705, 662), (662, 705, 706, 661), (661, 706, 707, 660), (660, 707, 708, 659), (659, 708, 709, 658), (658, 709, 710, 657), (657, 710, 711, 656), (656, 711, 712, 655), (655, 712, 713, 654), (654, 713, 714, 653), (714, 0, 653), (715, 0, 714), (713, 716, 715, 714), (712, 717, 716, 713), (711, 718, 717, 712), (710, 719, 718, 711), (709, 720, 719, 710), (708, 721, 720, 709), (707, 722, 721, 708), (706, 723, 722, 707), (705, 724, 723, 706), (704, 725, 724, 705), (703, 726, 725, 704), (702, 727, 726, 703), (701, 728, 727, 702), (700, 729, 728, 701), (699, 730, 729, 700), (698, 731, 730, 699), (697, 732, 731, 698), (696, 733, 732, 697), (695, 734, 733, 696), (694, 735, 734, 695), (693, 736, 735, 694), (692, 737, 736, 693), (691, 738, 737, 692), (690, 739, 738, 691), (689, 740, 739, 690), (688, 741, 740, 689), (687, 742, 741, 688), (686, 743, 742, 687), (685, 744, 743, 686), (684, 745, 744, 685), (125, 745, 684), (125, 746, 745), (745, 746, 747, 744), (744, 747, 748, 743), (743, 748, 749, 742), (742, 749, 750, 741), (741, 750, 751, 740), (740, 751, 752, 739), (739, 752, 753, 738), (738, 753, 754, 737), (737, 754, 755, 736), (736, 755, 756, 735), (735, 756, 757, 734), (734, 757, 758, 733), (733, 758, 759, 732), (732, 759, 760, 731), (731, 760, 761, 730), (730, 761, 762, 729), (729, 762, 763, 728), (728, 763, 764, 727), (727, 764, 765, 726), (726, 765, 766, 725), (725, 766, 767, 724), (724, 767, 768, 723), (723, 768, 769, 722), (722, 769, 770, 721), (721, 770, 771, 720), (720, 771, 772, 719), (719, 772, 773, 718), (718, 773, 774, 717), (717, 774, 775, 716), (716, 775, 776, 715), (776, 0, 715), (777, 0, 776), (775, 778, 777, 776), (774, 779, 778, 775), (773, 780, 779, 774), (772, 781, 780, 773), (771, 782, 781, 772), (770, 783, 782, 771), (769, 784, 783, 770), (768, 785, 784, 769), (767, 786, 785, 768), (766, 787, 786, 767), (765, 788, 787, 766), (764, 789, 788, 765), (763, 790, 789, 764), (762, 791, 790, 763), (761, 792, 791, 762), (760, 793, 792, 761), (759, 794, 793, 760), (758, 795, 794, 759), (757, 796, 795, 758), (756, 797, 796, 757), (755, 798, 797, 756), (754, 799, 798, 755), (753, 800, 799, 754), (752, 801, 800, 753), (751, 802, 801, 752), (750, 803, 802, 751), (749, 804, 803, 750), (748, 805, 804, 749), (747, 806, 805, 748), (746, 807, 806, 747), (125, 807, 746), (125, 808, 807), (807, 808, 809, 806), (806, 809, 810, 805), (805, 810, 811, 804), (804, 811, 812, 803), (803, 812, 813, 802), (802, 813, 814, 801), (801, 814, 815, 800), (800, 815, 816, 799), (799, 816, 817, 798), (798, 817, 818, 797), (797, 818, 819, 796), (796, 819, 820, 795), (795, 820, 821, 794), (794, 821, 822, 793), (793, 822, 823, 792), (792, 823, 824, 791), (791, 824, 825, 790), (790, 825, 826, 789), (789, 826, 827, 788), (788, 827, 828, 787), (787, 828, 829, 786), (786, 829, 830, 785), (785, 830, 831, 784), (784, 831, 832, 783), (783, 832, 833, 782), (782, 833, 834, 781), (781, 834, 835, 780), (780, 835, 836, 779), (779, 836, 837, 778), (778, 837, 838, 777), (838, 0, 777), (839, 0, 838), (837, 840, 839, 838), (836, 841, 840, 837), (835, 842, 841, 836), (834, 843, 842, 835), (833, 844, 843, 834), (832, 845, 844, 833), (831, 846, 845, 832), (830, 847, 846, 831), (829, 848, 847, 830), (828, 849, 848, 829), (827, 850, 849, 828), (826, 851, 850, 827), (825, 852, 851, 826), (824, 853, 852, 825), (823, 854, 853, 824), (822, 855, 854, 823), (821, 856, 855, 822), (820, 857, 856, 821), (819, 858, 857, 820), (818, 859, 858, 819), (817, 860, 859, 818), (816, 861, 860, 817), (815, 862, 861, 816), (814, 863, 862, 815), (813, 864, 863, 814), (812, 865, 864, 813), (811, 866, 865, 812), (810, 867, 866, 811), (809, 868, 867, 810), (808, 869, 868, 809), (125, 869, 808), (125, 870, 869), (869, 870, 871, 868), (868, 871, 872, 867), (867, 872, 873, 866), (866, 873, 874, 865), (865, 874, 875, 864), (864, 875, 876, 863), (863, 876, 877, 862), (862, 877, 878, 861), (861, 878, 879, 860), (860, 879, 880, 859), (859, 880, 881, 858), (858, 881, 882, 857), (857, 882, 883, 856), (856, 883, 884, 855), (855, 884, 885, 854), (854, 885, 886, 853), (853, 886, 887, 852), (852, 887, 888, 851), (851, 888, 889, 850), (850, 889, 890, 849), (849, 890, 891, 848), (848, 891, 892, 847), (847, 892, 893, 846), (846, 893, 894, 845), (845, 894, 895, 844), (844, 895, 896, 843), (843, 896, 897, 842), (842, 897, 898, 841), (841, 898, 899, 840), (840, 899, 900, 839), (900, 0, 839), (901, 0, 900), (899, 902, 901, 900), (898, 903, 902, 899), (897, 904, 903, 898), (896, 905, 904, 897), (895, 906, 905, 896), (894, 907, 906, 895), (893, 908, 907, 894), (892, 909, 908, 893), (891, 910, 909, 892), (890, 911, 910, 891), (889, 912, 911, 890), (888, 913, 912, 889), (887, 914, 913, 888), (886, 915, 914, 887), (885, 916, 915, 886), (884, 917, 916, 885), (883, 918, 917, 884), (882, 919, 918, 883), (881, 920, 919, 882), (880, 921, 920, 881), (879, 922, 921, 880), (878, 923, 922, 879), (877, 924, 923, 878), (876, 925, 924, 877), (875, 926, 925, 876), (874, 927, 926, 875), (873, 928, 927, 874), (872, 929, 928, 873), (871, 930, 929, 872), (870, 931, 930, 871), (125, 931, 870), (125, 932, 931), (931, 932, 933, 930), (930, 933, 934, 929), (929, 934, 935, 928), (928, 935, 936, 927), (927, 936, 937, 926), (926, 937, 938, 925), (925, 938, 939, 924), (924, 939, 940, 923), (923, 940, 941, 922), (922, 941, 942, 921), (921, 942, 943, 920), (920, 943, 944, 919), (919, 944, 945, 918), (918, 945, 946, 917), (917, 946, 947, 916), (916, 947, 948, 915), (915, 948, 949, 914), (914, 949, 950, 913), (913, 950, 951, 912), (912, 951, 952, 911), (911, 952, 953, 910), (910, 953, 954, 909), (909, 954, 955, 908), (908, 955, 956, 907), (907, 956, 957, 906), (906, 957, 958, 905), (905, 958, 959, 904), (904, 959, 960, 903), (903, 960, 961, 902), (902, 961, 962, 901), (962, 0, 901), (963, 0, 962), (961, 964, 963, 962), (960, 965, 964, 961), (959, 966, 965, 960), (958, 967, 966, 959), (957, 968, 967, 958), (956, 969, 968, 957), (955, 970, 969, 956), (954, 971, 970, 955), (953, 972, 971, 954), (952, 973, 972, 953), (951, 974, 973, 952), (950, 975, 974, 951), (949, 976, 975, 950), (948, 977, 976, 949), (947, 978, 977, 948), (946, 979, 978, 947), (945, 980, 979, 946), (944, 981, 980, 945), (943, 982, 981, 944), (942, 983, 982, 943), (941, 984, 983, 942), (940, 985, 984, 941), (939, 986, 985, 940), (938, 987, 986, 939), (937, 988, 987, 938), (936, 989, 988, 937), (935, 990, 989, 936), (934, 991, 990, 935), (933, 992, 991, 934), (932, 993, 992, 933), (125, 993, 932)])
me_sphere_002.use_remesh_preserve_volume = False
me_sphere_002.use_remesh_preserve_attributes = False
me_sphere_002.use_mirror_vertex_groups = False
me_sphere_002.update()

# ---- objects
ob_projectile = bpy.data.objects.new('projectile', me_bullet_004)
ob_props_002 = bpy.data.objects.new('PROPS.002', None)
ob_cog_002 = bpy.data.objects.new('COG.002', None)
ob_s_projectile_002 = bpy.data.objects.new('s_projectile.002', me_sphere_002)

# ---- transforms, parenting, visibility, modifiers, constraints
ob_projectile.location = (0.0, -0.0002417, 0.0)
ob_projectile.lock_rotations_4d = False
ob_projectile.empty_display_type = 'ARROWS'
ob_projectile.color = (0.0, 0.0, 0.0, 1.0)
ob_projectile.lineart.crease_threshold = 0.0
ob_props_002.location = (0.0, 0.0, 0.0)
ob_props_002.lock_rotations_4d = False
ob_props_002.empty_display_type = 'ARROWS'
ob_props_002.empty_image_offset = (0.0, 0.0)
ob_props_002.color = (0.0, 0.0, 0.0, 1.0)
ob_props_002.lineart.crease_threshold = 0.0
ob_cog_002.location = (0.0, 0.0, 0.0)
ob_cog_002.lock_rotations_4d = False
ob_cog_002.empty_display_type = 'ARROWS'
ob_cog_002.empty_image_offset = (0.0, 0.0)
ob_cog_002.color = (0.0, 0.0, 0.0, 1.0)
ob_cog_002.lineart.crease_threshold = 0.0
ob_s_projectile_002.location = (0.0, 0.0, 0.0)
ob_s_projectile_002.lock_rotations_4d = False
ob_s_projectile_002.empty_display_type = 'ARROWS'
ob_s_projectile_002.color = (0.0, 0.0, 0.0, 1.0)
ob_s_projectile_002.display_type = 'WIRE'
ob_s_projectile_002.lineart.crease_threshold = 0.0

# ---- collection membership
col_collection_1_003.objects.link(ob_projectile)
col_collection_1_003.objects.link(ob_props_002)
col_collection_1_003.objects.link(ob_cog_002)
col_collection_2_003.objects.link(ob_s_projectile_002)
col_collection_11_003.objects.link(ob_projectile)
col_collection_12_003.objects.link(ob_s_projectile_002)

# ---- scene / render settings (as saved in the file)
scene.frame_start = 1; scene.frame_end = 250; scene.frame_set(1)
scene.render.engine = 'BLENDER_EEVEE_NEXT'
scene.render.image_settings.file_format = 'JPEG'
scene.render.image_settings.color_mode = 'RGB'
scene.render.image_settings.compression = 90
scene.render.resolution_x = 800
scene.render.resolution_y = 600
scene.render.pixel_aspect_x = 100.0
scene.render.pixel_aspect_y = 100.0
scene.render.fps = 25
scene.render.dither_intensity = 0.0
scene.render.use_compositing = False
scene.render.use_sequencer = False
scene.render.bake_margin = 2
scene.render.bake_bias = 0.0
scene.render.use_stamp_time = False
scene.render.use_stamp_date = False
scene.render.use_stamp_frame = False
scene.render.use_stamp_camera = False
scene.render.use_stamp_scene = False
scene.render.use_stamp_filename = False
scene.render.use_stamp_render_time = False
scene.render.stamp_font_size = 0
scene.cycles.use_denoising = False
scene.cycles.samples = 10
scene.cycles.sampling_pattern = 'TABULATED_SOBOL'
scene.cycles.light_sampling_threshold = 0.0
scene.cycles.use_adaptive_sampling = False
scene.cycles.use_light_tree = False
scene.cycles.blur_glossy = 0.0
scene.cycles.volume_bounces = 1
scene.cycles.pixel_filter_type = 'GAUSSIAN'
scene.cycles.sample_clamp_indirect = 0.0
scene.view_settings.view_transform = 'Raw'
bpy.context.view_layer.update()

# ---- added for rendering (the .blend has no active camera and no usable light): camera, sun + grey world if the file has none
cam_auto = bpy.data.cameras.new('AutoCamera')
cam_auto.lens = 50.0
cam_auto.sensor_width = 36.0
cam_auto.clip_end = 1000.0
ob_auto_camera = bpy.data.objects.new('AutoCamera', cam_auto)
scene.collection.objects.link(ob_auto_camera)
ob_auto_camera.location = (0.357595, -0.411202, 0.286076)
ob_auto_camera.rotation_euler = (1.09748, -7.21219e-08, 0.694738)
scene.camera = ob_auto_camera
light_auto_sun = bpy.data.lights.new('AutoSun', 'SUN')
light_auto_sun.energy = 3.0
light_auto_sun.angle = 0.0523599
ob_auto_sun = bpy.data.objects.new('AutoSun', light_auto_sun)
scene.collection.objects.link(ob_auto_sun)
ob_auto_sun.rotation_euler = (0.872665, 0.174533, 0.523599)
if scene.world is None:
    world_auto = bpy.data.worlds.new('AutoWorld')
    world_auto.color = (0.3, 0.3, 0.3)
    scene.world = world_auto
bpy.context.view_layer.update()
